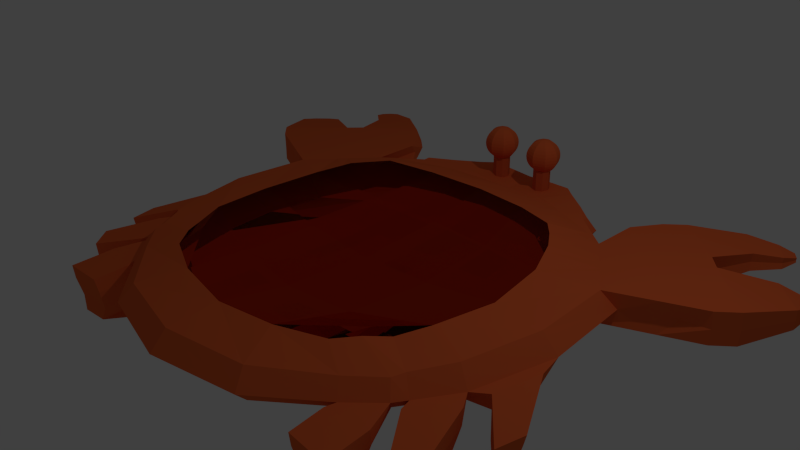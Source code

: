 # Source: krabbeRIG.blend  (saved by Blender 2.76.0; exported with 4.5.12 LTS)
import bpy
from mathutils import Matrix  # noqa: F401  (used for matrix-valued properties, if any)

bpy.ops.wm.read_factory_settings(use_empty=True)
scene = bpy.context.scene
scene.name = 'Scene'

# ---- collections
col_collection_1 = bpy.data.collections.new('Collection 1'); scene.collection.children.link(col_collection_1)

# ---- materials (node trees are filled in below, after node groups)
mat_material_003 = bpy.data.materials.new('Material.003')
mat_material_003.alpha_threshold = 0.0
mat_material_003.roughness = 0.5
mat_material_002 = bpy.data.materials.new('Material.002')
mat_material_002.alpha_threshold = 0.0
mat_material_002.roughness = 0.5
mat_material_011 = bpy.data.materials.new('Material.011')
mat_material_011.alpha_threshold = 0.0
mat_material_011.roughness = 0.5
mat_material_013 = bpy.data.materials.new('Material.013')
mat_material_013.alpha_threshold = 0.0
mat_material_013.roughness = 0.5
mat_material_012 = bpy.data.materials.new('Material.012')
mat_material_012.alpha_threshold = 0.0
mat_material_012.roughness = 0.5
mat_material_014 = bpy.data.materials.new('Material.014')
mat_material_014.alpha_threshold = 0.0
mat_material_014.roughness = 0.5
mat_material_004 = bpy.data.materials.new('Material.004')
mat_material_004.alpha_threshold = 0.0
mat_material_004.roughness = 0.5

# ---- material node trees
mat_material_003.use_nodes = True; mat_material_003.node_tree.nodes.clear()
_N = mat_material_003.node_tree.nodes; _L = mat_material_003.node_tree.links
n0 = _N.new('ShaderNodeOutputMaterial'); n0.name = 'Material Output'; n0.location = (300, 300)
n1 = _N.new('ShaderNodeBsdfDiffuse'); n1.name = 'Diffuse BSDF'; n1.location = (10, 300)
n1.inputs[0].default_value = (0.8, 0.134, 0.038, 1.0)
_L.new(n1.outputs[0], n0.inputs[0])
n0.is_active_output = True
mat_material_002.use_nodes = True; mat_material_002.node_tree.nodes.clear()
_N = mat_material_002.node_tree.nodes; _L = mat_material_002.node_tree.links
n0 = _N.new('ShaderNodeOutputMaterial'); n0.name = 'Material Output'; n0.location = (300, 300)
n1 = _N.new('ShaderNodeBsdfGlass'); n1.name = 'Glass BSDF'; n1.location = (10, 300)
n1.distribution = 'BECKMANN'
n1.inputs[0].default_value = (0.8, 0.1338, 0.03768, 1.0)
n1.inputs[2].default_value = 1.45
_L.new(n1.outputs[0], n0.inputs[0])
n0.is_active_output = True
mat_material_011.use_nodes = True; mat_material_011.node_tree.nodes.clear()
_N = mat_material_011.node_tree.nodes; _L = mat_material_011.node_tree.links
n0 = _N.new('ShaderNodeOutputMaterial'); n0.name = 'Material Output'; n0.location = (300, 300)
n1 = _N.new('ShaderNodeBsdfDiffuse'); n1.name = 'Diffuse BSDF'; n1.location = (10, 300)
n1.inputs[0].default_value = (0.1424, 0.0281, 0.009728, 1.0)
_L.new(n1.outputs[0], n0.inputs[0])
n0.is_active_output = True
mat_material_013.use_nodes = True; mat_material_013.node_tree.nodes.clear()
_N = mat_material_013.node_tree.nodes; _L = mat_material_013.node_tree.links
n0 = _N.new('ShaderNodeOutputMaterial'); n0.name = 'Material Output'; n0.location = (300, 300)
n1 = _N.new('ShaderNodeBsdfDiffuse'); n1.name = 'Diffuse BSDF'; n1.location = (10, 300)
_L.new(n1.outputs[0], n0.inputs[0])
n0.is_active_output = True
mat_material_012.use_nodes = True; mat_material_012.node_tree.nodes.clear()
_N = mat_material_012.node_tree.nodes; _L = mat_material_012.node_tree.links
n0 = _N.new('ShaderNodeOutputMaterial'); n0.name = 'Material Output'; n0.location = (300, 300)
n1 = _N.new('ShaderNodeBsdfDiffuse'); n1.name = 'Diffuse BSDF'; n1.location = (10, 300)
n1.inputs[0].default_value = (0.8, 0.134, 0.038, 1.0)
_L.new(n1.outputs[0], n0.inputs[0])
n0.is_active_output = True
mat_material_014.use_nodes = True; mat_material_014.node_tree.nodes.clear()
_N = mat_material_014.node_tree.nodes; _L = mat_material_014.node_tree.links
n0 = _N.new('ShaderNodeOutputMaterial'); n0.name = 'Material Output'; n0.location = (300, 300)
n1 = _N.new('ShaderNodeBsdfDiffuse'); n1.name = 'Diffuse BSDF'; n1.location = (10, 300)
n1.inputs[0].default_value = (0.0, 0.0, 0.0, 1.0)
_L.new(n1.outputs[0], n0.inputs[0])
n0.is_active_output = True
mat_material_004.use_nodes = True; mat_material_004.node_tree.nodes.clear()
_N = mat_material_004.node_tree.nodes; _L = mat_material_004.node_tree.links
n0 = _N.new('ShaderNodeOutputMaterial'); n0.name = 'Material Output'; n0.location = (300, 300)
n1 = _N.new('ShaderNodeBsdfDiffuse'); n1.name = 'Diffuse BSDF'; n1.location = (10, 300)
n1.inputs[0].default_value = (0.6795, 0.1144, 0.03434, 1.0)
_L.new(n1.outputs[0], n0.inputs[0])
n0.is_active_output = True

# ---- world
world_world = bpy.data.worlds.new('World'); scene.world = world_world
world_world.color = (0.05088, 0.05088, 0.05088)
world_world.use_sun_shadow = False
world_world.sun_shadow_jitter_overblur = 0.0
world_world.cycles.sampling_method = 'MANUAL'
world_world.cycles.sample_map_resolution = 256

# ---- cameras
cam_camera = bpy.data.cameras.new('Camera')
cam_camera.clip_end = 100.0
cam_camera.lens = 35.0
cam_camera.sensor_width = 32.0
cam_camera.sensor_height = 18.0
cam_camera.ortho_scale = 7.314
cam_camera.dof.focus_distance = 0.0

# ---- lights
light_lamp = bpy.data.lights.new('Lamp', 'POINT')
light_lamp.transmission_factor = 0.0
light_lamp.cutoff_distance = 30.0
light_lamp.energy = 100.0
light_lamp.shadow_buffer_clip_start = 1.001
light_lamp.shadow_soft_size = 0.1
light_lamp.shadow_maximum_resolution = 0.006
light_lamp.use_absolute_resolution = True
light_lamp.cycles.use_multiple_importance_sampling = False

# ---- meshes
me_cube_001 = bpy.data.meshes.new('Cube.001')
me_cube_001.from_pydata([(-1.693, -1.832, -0.366), (-1.689, -1.659, 0.3238), (-1.693, 1.566, -0.366), (-1.65, 1.475, 0.3732), (-2.283, -1.811, -0.1722), (-2.4, -1.928, 0.01076), (-2.283, -1.811, 0.1938), (-2.044, -0.9828, 0.3114), (-2.161, -0.1332, 0.2765), (-2.044, 0.7164, 0.3114), (-2.044, 1.992, 0.183), (-2.161, 2.034, -9.496e-09), (-2.044, 1.917, -0.183), (-2.044, 0.7164, -0.4416), (-2.161, -0.1332, -0.4668), (-2.044, -0.9828, -0.4416), (-0.8435, 1.917, 0.3114), (-0.7307, 2.113, -0.4061), (-0.8435, -2.183, 0.3114), (-0.8435, -2.183, -0.4416), (-1.019, -1.265, 0.1432), (-1.077, -0.1332, 0.07657), (-1.019, 0.9986, 0.1432), (-1.019, -1.265, -0.5631), (-0.9309, 0.3588, -0.5514), (-0.8808, 1.327, -0.5102), (-1.126, -2.748, 0.2208), (-1.22, -2.936, -3.131e-08), (-1.126, -2.748, -0.2208), (-0.9722, 2.49, 0.1607), (-0.9722, 2.551, -0.2172), (-2.608, -1.155, 0.2208), (-2.796, -1.249, -3.131e-08), (-2.608, -1.155, -0.2208), (-2.832, -0.1332, 0.2334), (-3.381, -1.193, -0.6218), (-2.832, -0.1332, -0.2334), (-2.76, 0.9986, 0.2208), (-2.948, 1.093, -3.131e-08), (-2.76, 0.9986, -0.2208), (-1.194, 2.765, 0.1607), (-1.267, 2.819, -0.02822), (-1.194, 2.765, -0.2172), (-1.502, 2.41, 0.183), (-1.619, 2.475, -9.496e-09), (-1.502, 2.379, -0.183), (-0.4858, 2.662, 0.134), (-0.4858, 2.662, -0.2086), (-0.4858, 2.875, 0.134), (-0.4858, 2.875, -0.1844), (-0.8625, 3.015, -0.2255), (-0.9354, 3.051, -0.03654), (-0.8625, 3.015, 0.1524), (-0.6403, 2.633, -0.2255), (-0.6403, 2.633, 0.1524), (-2.055, 2.667, 0.183), (-2.172, 2.857, -9.496e-09), (-2.055, 2.667, -0.183), (-3.373, 1.268, 0.2208), (-3.561, 1.42, -3.131e-08), (-3.373, 1.268, -0.2208), (-2.306, 3.049, 0.183), (-2.242, 3.094, -0.01266), (-2.306, 3.049, -0.183), (-3.886, 1.492, 0.2208), (-3.893, 1.5, -0.01266), (-3.886, 1.492, -0.2208), (-2.546, 3.26, 0.1835), (-2.482, 3.304, -0.01219), (-2.546, 3.26, -0.1825), (-4.126, 1.703, 0.2213), (-4.133, 1.71, -0.01219), (-4.126, 1.703, -0.2203), (-1.892, 1.084, 0.3566), (-1.892, 1.084, -0.4089), (-0.943, 1.396, 0.216), (-0.8158, 1.668, -0.4652), (-2.45, 1.429, 0.2044), (-2.45, 1.396, -0.2044), (-2.74, 1.873, 0.2044), (-2.74, 1.873, -0.2044), (-2.991, 2.098, 0.2044), (-2.991, 2.098, -0.2044), (-3.406, 2.447, 0.2049), (-3.382, 2.471, -0.01219), (-3.406, 2.447, -0.204), (-1.841, 1.208, 0.3719), (-1.841, 1.208, -0.3978), (-0.9174, 1.53, 0.2406), (-0.7939, 1.783, -0.4499), (-2.345, 1.574, 0.1989), (-2.345, 1.53, -0.1989), (-2.564, 2.078, 0.1989), (-2.564, 2.078, -0.1989), (-2.814, 2.303, 0.1989), (-2.814, 2.303, -0.1989), (-3.23, 2.652, 0.1994), (-3.195, 2.681, -0.01219), (-3.23, 2.652, -0.1984), (-3.164, 3.689, 0.1169), (-3.124, 3.716, -0.004584), (-3.164, 3.689, -0.1103), (-3.479, 3.226, 0.1267), (-3.458, 3.243, -0.004584), (-3.479, 3.226, -0.1202), (-3.566, 3.767, 0.0788), (-3.54, 3.785, 0.0001872), (-3.566, 3.767, -0.06825), (-3.77, 3.467, 0.08519), (-3.756, 3.479, 0.0001872), (-3.77, 3.467, -0.07464), (-4.456, 2.324, 0.1286), (-4.46, 2.328, -0.009595), (-4.456, 2.324, -0.1328), (-4.03, 2.764, 0.1189), (-4.015, 2.778, -0.009595), (-4.03, 2.764, -0.1231), (-4.503, 2.624, 0.05021), (-4.505, 2.626, -0.006973), (-4.503, 2.624, -0.05795), (-4.327, 2.806, 0.0462), (-4.321, 2.812, -0.006973), (-4.327, 2.806, -0.05395), (-3.771, 3.779, 0.03378), (-3.761, 3.786, 0.003495), (-3.771, 3.779, -0.02287), (-3.85, 3.664, 0.03625), (-3.844, 3.668, 0.003495), (-3.85, 3.664, -0.02534), (-3.331, -1.459, -0.6193), (-3.064, -0.6368, -0.5954), (-3.056, -0.1332, -3.131e-08), (-2.979, -1.086, -0.5911), (-2.979, -1.097, -0.00695), (-2.957, -1.066, -0.2277), (-3.127, -0.4718, -2.98e-08), (-3.069, -0.4718, -0.2334), (-3.435, -1.577, -0.1347), (-3.422, -1.559, -0.2651), (-3.522, -1.208, -0.1306), (-3.488, -1.208, -0.2684), (-1.98, -2.832, -0.2417), (-1.997, -2.863, -0.0471), (-3.08, -0.8355, -0.8165), (-3.028, -1.11, -0.8139), (-3.274, -1.176, -0.8326), (-3.243, -1.338, -0.8311), (-2.555, -2.888, -0.05478), (-2.552, -2.874, -0.2396), (-3.19, -1.141, -1.005), (-3.176, -1.215, -1.004), (-3.101, -0.986, -0.9977), (-3.078, -1.111, -0.9965), (-1.875, -1.393, -0.4051), (-1.875, -1.393, 0.2807), (-0.9343, -1.708, 0.2244), (-0.9343, -1.708, -0.5045), (-2.336, -1.651, 0.2025), (-2.49, -1.757, -2.078e-08), (-2.336, -1.651, -0.2025), (-2.922, -1.448, -0.01087), (-2.894, -1.432, -0.2634), (-2.519, -1.897, -0.01087), (-2.519, -1.873, -0.2489), (-3.151, -2.125, -0.05032), (-3.123, -2.115, -0.2817), (-2.896, -2.4, -0.05032), (-2.896, -2.384, -0.2723), (-2.888, -1.591, -0.5661), (-2.656, -1.863, -0.5572), (-3.08, -2.126, -0.5925), (-2.838, -2.412, -0.5825), (-2.852, -1.69, -0.769), (-2.682, -1.89, -0.7625), (-2.992, -2.082, -0.7883), (-2.815, -2.291, -0.781), (-2.841, -1.848, -1.029), (-2.766, -1.936, -1.026), (-2.903, -2.021, -1.038), (-2.824, -2.114, -1.035), (-1.269, 1.891, -0.3583), (-1.473, -1.923, 0.3077), (-1.473, 1.657, 0.3888), (-1.473, -1.923, -0.3856), (-1.778, -1.056, 0.2677), (-1.88, -0.1332, 0.2246), (-1.778, 0.7897, 0.2677), (-1.778, -1.056, -0.4731), (-1.617, 0.3588, -0.4598), (-1.53, 1.149, -0.4332), (-1.908, -2.151, 0.1928), (-2.019, -2.287, -1.516e-08), (-1.908, -2.151, -0.1928), (-1.806, 2.119, 0.1928), (-1.554, 2.239, -0.1932), (-1.494, 2.494, 0.1928), (-1.605, 2.583, -1.516e-08), (-1.494, 2.471, -0.1928), (-1.417, 1.47, -0.4007), (-1.646, 1.165, 0.3201), (-1.379, 1.579, -0.3898), (-1.601, 1.292, 0.3378), (-1.63, -1.475, -0.4309), (-1.63, -1.475, 0.3262), (-2.532, -2.294, -0.2029), (-2.534, -2.309, -0.01812), (-1.976, -2.418, -0.01044), (-1.959, -2.386, -0.205), (-2.024, -2.78, -0.5114), (-2.534, -2.816, -0.5106), (-2.516, -2.43, -0.4788), (-2.006, -2.394, -0.4796), (-2.102, -2.803, -0.7031), (-2.464, -2.844, -0.6954), (-2.448, -2.494, -0.6666), (-2.086, -2.454, -0.6743), (-1.889, -1.852, -0.9155), (-2.037, -1.869, -0.9123), (-2.03, -1.726, -0.9006), (-1.882, -1.709, -0.9037), (-0.3915, 3.173, 0.1388), (-0.3915, 3.209, 0.000412), (-0.3915, 3.173, -0.1796), (-0.6973, 3.145, -0.2207), (-0.6973, 3.145, 0.1572), (-0.7565, 3.18, -0.03172), (-0.1941, 3.155, 0.1372), (-0.1941, 3.191, -0.004751), (-0.1941, 3.155, -0.1855), (-0.3915, 3.191, 0.0696), (-0.3915, 3.191, -0.0896), (-0.1941, 3.173, -0.09512), (-0.1941, 3.173, 0.06624), (-0.09542, 3.182, -0.007333), (-0.3915, 3.2, 0.03501), (-0.2928, 3.2, -0.00217), (-0.3915, 3.2, -0.0446), (-0.09542, 3.164, -0.09788), (-0.2928, 3.182, -0.09236), (-0.1941, 3.182, -0.04994), (-0.09542, 3.164, 0.06456), (-0.2928, 3.182, 0.06792), (-0.1941, 3.182, 0.03074), (-0.2928, 3.191, 0.03288), (-0.09542, 3.173, 0.02861), (-0.2928, 3.191, -0.04727), (-0.09542, 3.173, -0.05261), (1.693, -1.832, -0.366), (1.689, -1.659, 0.3238), (1.693, 1.566, -0.366), (1.65, 1.475, 0.3732), (2.283, -1.811, -0.1722), (2.4, -1.928, 0.01076), (2.283, -1.811, 0.1938), (2.044, -0.9828, 0.3114), (2.161, -0.1332, 0.2765), (2.044, 0.7164, 0.3114), (2.044, 1.992, 0.183), (2.161, 2.034, -9.496e-09), (2.044, 1.917, -0.183), (2.044, 0.7164, -0.4416), (2.161, -0.1332, -0.4668), (2.044, -0.9828, -0.4416), (0.8435, 1.917, 0.3114), (0.0, 2.034, 0.2765), (0.0, 2.213, -0.4277), (0.7307, 2.113, -0.4061), (0.0, -2.3, 0.2765), (0.8435, -2.183, 0.3114), (0.8435, -2.183, -0.4416), (0.0, -2.3, -0.4668), (0.0, -1.359, 0.08717), (1.019, -1.265, 0.1432), (0.0, -0.1332, 0.009921), (1.077, -0.1332, 0.07657), (0.0, 1.093, 0.08717), (1.019, 0.9986, 0.1432), (1.019, -1.265, -0.5631), (0.0, -1.359, -0.6037), (0.9309, 0.3588, -0.5514), (0.0, 0.3588, -0.5927), (0.8808, 1.327, -0.5102), (0.0, 1.408, -0.5449), (0.0, -2.971, 0.2334), (0.0, -3.195, -3.131e-08), (0.0, -2.971, -0.2334), (1.126, -2.748, 0.2208), (1.22, -2.936, -3.131e-08), (1.126, -2.748, -0.2208), (0.9722, 2.49, 0.1607), (0.9722, 2.551, -0.2172), (0.0, 2.546, 0.1715), (0.0, 2.839, -0.1962), (2.608, -1.155, 0.2208), (2.796, -1.249, -3.131e-08), (2.608, -1.155, -0.2208), (2.832, -0.1332, 0.2334), (3.381, -1.193, -0.6218), (2.832, -0.1332, -0.2334), (2.76, 0.9986, 0.2208), (2.948, 1.093, -3.131e-08), (2.76, 0.9986, -0.2208), (1.194, 2.765, 0.1607), (1.267, 2.819, -0.02822), (1.194, 2.765, -0.2172), (0.0, 2.839, 0.1037), (0.0, 2.625, -0.2742), (0.0, 2.625, 0.1037), (1.502, 2.41, 0.183), (1.619, 2.475, -9.496e-09), (1.502, 2.379, -0.183), (0.4858, 2.662, 0.134), (0.4858, 2.662, -0.2086), (0.4858, 2.875, 0.134), (0.4858, 2.875, -0.1844), (0.8625, 3.015, -0.2255), (0.9354, 3.051, -0.03654), (0.8625, 3.015, 0.1524), (0.6403, 2.633, -0.2255), (0.6403, 2.633, 0.1524), (2.055, 2.667, 0.183), (2.172, 2.857, -9.496e-09), (2.055, 2.667, -0.183), (3.373, 1.268, 0.2208), (3.561, 1.42, -3.131e-08), (3.373, 1.268, -0.2208), (2.306, 3.049, 0.183), (2.242, 3.094, -0.01266), (2.306, 3.049, -0.183), (3.886, 1.492, 0.2208), (3.893, 1.5, -0.01266), (3.886, 1.492, -0.2208), (2.546, 3.26, 0.1835), (2.482, 3.304, -0.01219), (2.546, 3.26, -0.1825), (4.126, 1.703, 0.2213), (4.133, 1.71, -0.01219), (4.126, 1.703, -0.2203), (1.892, 1.084, 0.3566), (1.892, 1.084, -0.4089), (0.0, 1.5, 0.1691), (0.943, 1.396, 0.216), (0.8158, 1.668, -0.4652), (0.0, 1.757, -0.4942), (2.45, 1.429, 0.2044), (2.45, 1.396, -0.2044), (2.74, 1.873, 0.2044), (2.74, 1.873, -0.2044), (2.991, 2.098, 0.2044), (2.991, 2.098, -0.2044), (3.406, 2.447, 0.2049), (3.382, 2.471, -0.01219), (3.406, 2.447, -0.204), (1.841, 1.208, 0.3719), (1.841, 1.208, -0.3978), (0.0, 1.638, 0.1968), (0.9174, 1.53, 0.2406), (0.7939, 1.783, -0.4499), (0.0, 1.874, -0.477), (2.345, 1.574, 0.1989), (2.345, 1.53, -0.1989), (2.564, 2.078, 0.1989), (2.564, 2.078, -0.1989), (2.814, 2.303, 0.1989), (2.814, 2.303, -0.1989), (3.23, 2.652, 0.1994), (3.195, 2.681, -0.01219), (3.23, 2.652, -0.1984), (3.164, 3.689, 0.1169), (3.124, 3.716, -0.004584), (3.164, 3.689, -0.1103), (3.479, 3.226, 0.1267), (3.458, 3.243, -0.004584), (3.479, 3.226, -0.1202), (3.566, 3.767, 0.0788), (3.54, 3.785, 0.0001872), (3.566, 3.767, -0.06825), (3.77, 3.467, 0.08519), (3.756, 3.479, 0.0001872), (3.77, 3.467, -0.07464), (4.456, 2.324, 0.1286), (4.46, 2.328, -0.009595), (4.456, 2.324, -0.1328), (4.03, 2.764, 0.1189), (4.015, 2.778, -0.009595), (4.03, 2.764, -0.1231), (4.503, 2.624, 0.05021), (4.505, 2.626, -0.006973), (4.503, 2.624, -0.05795), (4.327, 2.806, 0.0462), (4.321, 2.812, -0.006973), (4.327, 2.806, -0.05395), (3.771, 3.779, 0.03378), (3.761, 3.786, 0.003495), (3.771, 3.779, -0.02287), (3.85, 3.664, 0.03625), (3.844, 3.668, 0.003495), (3.85, 3.664, -0.02534), (3.331, -1.459, -0.6193), (3.064, -0.6368, -0.5954), (3.056, -0.1332, -3.131e-08), (2.979, -1.086, -0.5911), (2.979, -1.097, -0.00695), (2.957, -1.066, -0.2277), (3.127, -0.4718, -2.98e-08), (3.069, -0.4718, -0.2334), (3.435, -1.577, -0.1347), (3.422, -1.559, -0.2651), (3.522, -1.208, -0.1306), (3.488, -1.208, -0.2684), (1.98, -2.832, -0.2417), (1.997, -2.863, -0.0471), (3.08, -0.8355, -0.8165), (3.028, -1.11, -0.8139), (3.274, -1.176, -0.8326), (3.243, -1.338, -0.8311), (2.555, -2.888, -0.05478), (2.552, -2.874, -0.2396), (3.19, -1.141, -1.005), (3.176, -1.215, -1.004), (3.101, -0.986, -0.9977), (3.078, -1.111, -0.9965), (1.875, -1.393, -0.4051), (1.875, -1.393, 0.2807), (0.0, -1.813, 0.1786), (0.9343, -1.708, 0.2244), (0.9343, -1.708, -0.5045), (0.0, -1.813, -0.5376), (2.336, -1.651, 0.2025), (2.49, -1.757, -2.078e-08), (2.336, -1.651, -0.2025), (2.922, -1.448, -0.01087), (2.894, -1.432, -0.2634), (2.519, -1.897, -0.01087), (2.519, -1.873, -0.2489), (3.151, -2.125, -0.05032), (3.123, -2.115, -0.2817), (2.896, -2.4, -0.05032), (2.896, -2.384, -0.2723), (2.888, -1.591, -0.5661), (2.656, -1.863, -0.5572), (3.08, -2.126, -0.5925), (2.838, -2.412, -0.5825), (2.852, -1.69, -0.769), (2.682, -1.89, -0.7625), (2.992, -2.082, -0.7883), (2.815, -2.291, -0.781), (2.841, -1.848, -1.029), (2.766, -1.936, -1.026), (2.903, -2.021, -1.038), (2.824, -2.114, -1.035), (1.269, 1.891, -0.3583), (1.473, -1.923, 0.3077), (1.473, 1.657, 0.3888), (1.473, -1.923, -0.3856), (1.778, -1.056, 0.2677), (1.88, -0.1332, 0.2246), (1.778, 0.7897, 0.2677), (1.778, -1.056, -0.4731), (1.617, 0.3588, -0.4598), (1.53, 1.149, -0.4332), (1.908, -2.151, 0.1928), (2.019, -2.287, -1.516e-08), (1.908, -2.151, -0.1928), (1.806, 2.119, 0.1928), (1.554, 2.239, -0.1932), (1.494, 2.494, 0.1928), (1.605, 2.583, -1.516e-08), (1.494, 2.471, -0.1928), (1.417, 1.47, -0.4007), (1.646, 1.165, 0.3201), (1.379, 1.579, -0.3898), (1.601, 1.292, 0.3378), (1.63, -1.475, -0.4309), (1.63, -1.475, 0.3262), (2.532, -2.294, -0.2029), (2.534, -2.309, -0.01812), (1.976, -2.418, -0.01044), (1.959, -2.386, -0.205), (2.024, -2.78, -0.5114), (2.534, -2.816, -0.5106), (2.516, -2.43, -0.4788), (2.006, -2.394, -0.4796), (2.102, -2.803, -0.7031), (2.464, -2.844, -0.6954), (2.448, -2.494, -0.6666), (2.086, -2.454, -0.6743), (2.129, -2.794, -1.021), (2.277, -2.81, -1.018), (2.27, -2.668, -1.007), (2.122, -2.651, -1.01), (0.3915, 3.173, 0.1388), (0.0, 3.137, 0.1357), (0.3915, 3.209, 0.000412), (0.0, 3.173, -0.009914), (0.0, 3.137, -0.1914), (0.3915, 3.173, -0.1796), (0.6973, 3.145, -0.2207), (0.6973, 3.145, 0.1572), (0.7565, 3.18, -0.03172), (0.1941, 3.155, 0.1372), (0.1941, 3.191, -0.004751), (0.1941, 3.155, -0.1855), (0.0, 3.155, -0.1006), (0.0, 3.155, 0.06287), (0.3915, 3.191, 0.0696), (0.3915, 3.191, -0.0896), (0.1941, 3.173, -0.09512), (0.1941, 3.173, 0.06624), (0.09542, 3.182, -0.007333), (0.0, 3.164, 0.02648), (0.3915, 3.2, 0.03501), (0.2928, 3.2, -0.00217), (0.0, 3.164, -0.05528), (0.3915, 3.2, -0.0446), (0.09542, 3.164, -0.09788), (0.2928, 3.182, -0.09236), (0.1941, 3.182, -0.04994), (0.09542, 3.164, 0.06456), (0.2928, 3.182, 0.06792), (0.1941, 3.182, 0.03074), (0.2928, 3.191, 0.03288), (0.09542, 3.173, 0.02861), (0.2928, 3.191, -0.04727), (0.09542, 3.173, -0.05261)], [], [(91, 12, 2, 87), (192, 4, 0, 183), (201, 182, 3, 86), (203, 184, 7, 154), (184, 185, 8, 7), (185, 186, 9, 8), (424, 271, 20, 155), (271, 273, 21, 20), (273, 275, 22, 21), (355, 264, 16, 88), (202, 187, 23, 156), (156, 23, 278, 427), (187, 188, 24, 23), (23, 24, 280, 278), (188, 189, 25, 24), (24, 25, 282, 280), (200, 180, 17, 89), (89, 17, 265, 358), (285, 28, 19, 270), (267, 18, 26, 283), (283, 26, 27, 284), (284, 27, 28, 285), (181, 1, 6, 190), (190, 6, 5, 191), (192, 191, 206, 207), (194, 30, 17, 180), (182, 16, 29, 193), (16, 264, 291, 29), (159, 33, 15, 153), (33, 36, 14, 15), (36, 39, 13, 14), (154, 7, 31, 157), (157, 31, 32, 158), (7, 8, 34, 31), (8, 9, 37, 34), (86, 3, 10, 90), (10, 11, 56, 55), (39, 38, 59, 60), (48, 46, 307, 305), (47, 49, 292, 306), (49, 50, 223, 222), (53, 50, 49, 47), (195, 40, 41, 196), (196, 41, 42, 197), (194, 12, 45, 197), (12, 11, 44, 45), (11, 10, 43, 44), (10, 193, 29, 43), (40, 195, 43, 29), (52, 54, 46, 48), (292, 49, 222, 228, 495), (51, 52, 224, 225), (40, 29, 54, 52), (42, 41, 51, 50), (30, 42, 50, 53), (41, 40, 52, 51), (56, 57, 63, 62), (60, 59, 65, 66), (78, 39, 60, 80), (90, 10, 55, 92), (38, 37, 58, 59), (11, 12, 57, 56), (94, 61, 67, 96), (82, 66, 72, 85), (80, 60, 66, 82), (92, 55, 61, 94), (59, 58, 64, 65), (55, 56, 62, 61), (68, 69, 101, 100), (97, 96, 102, 103), (65, 64, 70, 71), (61, 62, 68, 67), (66, 65, 71, 72), (62, 63, 69, 68), (72, 71, 112, 113), (84, 85, 116, 115), (58, 79, 81, 64), (93, 80, 82, 95), (95, 82, 85, 98), (64, 81, 83, 70), (37, 77, 79, 58), (91, 78, 80, 93), (9, 73, 77, 37), (25, 76, 343, 282), (189, 198, 76, 25), (275, 340, 75, 22), (186, 199, 73, 9), (39, 78, 74, 13), (12, 91, 93, 57), (63, 95, 98, 69), (57, 93, 95, 63), (84, 97, 98, 85), (83, 96, 97, 84), (79, 92, 94, 81), (81, 94, 96, 83), (77, 90, 92, 79), (73, 86, 90, 77), (76, 89, 358, 343), (198, 200, 89, 76), (340, 355, 88, 75), (199, 201, 86, 73), (78, 91, 87, 74), (103, 102, 108, 109), (100, 101, 107, 106), (98, 97, 103, 104), (67, 68, 100, 99), (69, 98, 104, 101), (96, 67, 99, 102), (110, 109, 127, 128), (105, 106, 124, 123), (101, 104, 110, 107), (102, 99, 105, 108), (99, 100, 106, 105), (104, 103, 109, 110), (116, 113, 119, 122), (114, 115, 121, 120), (83, 84, 115, 114), (85, 72, 113, 116), (70, 83, 114, 111), (71, 70, 111, 112), (118, 121, 122, 119), (117, 120, 121, 118), (111, 114, 120, 117), (112, 111, 117, 118), (115, 116, 122, 121), (113, 112, 118, 119), (126, 123, 124, 127), (127, 124, 125, 128), (106, 107, 125, 124), (109, 108, 126, 127), (107, 110, 128, 125), (108, 105, 123, 126), (136, 134, 132, 130), (138, 140, 35, 129), (135, 136, 140, 139), (134, 138, 129, 132), (138, 137, 139, 140), (133, 135, 139, 137), (134, 133, 137, 138), (31, 34, 131, 32), (140, 136, 130, 35), (34, 37, 38, 131), (131, 38, 39, 36), (131, 36, 136, 135), (33, 32, 133, 134), (131, 135, 133, 32), (36, 33, 134, 136), (130, 132, 144, 143), (148, 204, 210, 209), (207, 141, 208, 211), (204, 207, 211, 210), (142, 147, 148, 141), (205, 204, 148, 147), (146, 145, 149, 150), (141, 148, 209, 208), (207, 206, 142, 141), (206, 205, 147, 142), (5, 158, 159, 4), (6, 157, 158, 5), (1, 154, 157, 6), (4, 159, 153, 0), (19, 156, 427, 270), (183, 202, 156, 19), (267, 424, 155, 18), (181, 203, 154, 1), (159, 158, 162, 163), (32, 33, 161, 160), (162, 160, 164, 166), (158, 32, 160, 162), (159, 163, 161, 33), (160, 161, 165, 164), (163, 167, 171, 169), (163, 162, 166, 167), (165, 167, 166, 164), (167, 165, 170, 171), (161, 163, 169, 168), (165, 161, 168, 170), (169, 171, 175, 173), (171, 170, 174, 175), (170, 168, 172, 174), (168, 169, 173, 172), (174, 172, 176, 178), (172, 173, 177, 176), (173, 175, 179, 177), (175, 174, 178, 179), (150, 149, 151, 152), (177, 179, 178, 176), (18, 155, 203, 181), (0, 153, 202, 183), (75, 88, 201, 199), (74, 87, 200, 198), (22, 75, 199, 186), (13, 74, 198, 189), (30, 194, 197, 42), (44, 196, 197, 45), (43, 195, 196, 44), (3, 182, 193, 10), (12, 194, 180, 2), (27, 191, 192, 28), (26, 190, 191, 27), (18, 181, 190, 26), (87, 2, 180, 200), (14, 13, 189, 188), (15, 14, 188, 187), (153, 15, 187, 202), (21, 22, 186, 185), (20, 21, 185, 184), (155, 20, 184, 203), (88, 16, 182, 201), (28, 192, 183, 19), (5, 4, 204, 205), (129, 35, 145, 146), (191, 5, 205, 206), (192, 207, 204, 4), (35, 130, 143, 145), (132, 129, 146, 144), (144, 146, 150, 152), (143, 144, 152, 151), (145, 143, 151, 149), (211, 208, 212, 215), (209, 210, 214, 213), (208, 209, 213, 212), (210, 211, 215, 214), (215, 212, 216, 219), (214, 215, 219, 218), (213, 214, 218, 217), (212, 213, 217, 216), (219, 216, 217, 218), (291, 307, 46, 54, 29), (232, 226, 492, 504, 240), (246, 233, 494, 513), (223, 225, 221, 236, 230, 222), (225, 224, 220, 229, 234, 221), (50, 51, 225, 223), (52, 48, 220, 224), (48, 305, 492, 226, 220), (17, 30, 53, 47, 306, 265), (228, 231, 237, 503, 495), (222, 230, 238, 231, 228), (245, 235, 227, 239), (244, 240, 504, 510), (243, 241, 232, 242), (229, 220, 226, 232, 241), (235, 243, 242, 227), (221, 234, 243, 235), (234, 229, 241, 243), (233, 244, 510, 494), (227, 242, 244, 233), (242, 232, 240, 244), (238, 245, 239, 231), (230, 236, 245, 238), (236, 221, 235, 245), (237, 246, 513, 503), (231, 239, 246, 237), (239, 227, 233, 246), (360, 354, 249, 259), (463, 454, 247, 251), (472, 353, 250, 453), (474, 423, 254, 455), (455, 254, 255, 456), (456, 255, 256, 457), (424, 425, 272, 271), (271, 272, 274, 273), (273, 274, 276, 275), (355, 356, 263, 264), (473, 426, 277, 458), (426, 427, 278, 277), (458, 277, 279, 459), (277, 278, 280, 279), (459, 279, 281, 460), (279, 280, 282, 281), (471, 357, 266, 451), (357, 358, 265, 266), (285, 270, 269, 288), (267, 283, 286, 268), (283, 284, 287, 286), (284, 285, 288, 287), (452, 461, 253, 248), (461, 462, 252, 253), (463, 478, 477, 462), (465, 451, 266, 290), (453, 464, 289, 263), (263, 289, 291, 264), (430, 422, 262, 295), (295, 262, 261, 298), (298, 261, 260, 301), (423, 428, 293, 254), (428, 429, 294, 293), (254, 293, 296, 255), (255, 296, 299, 256), (353, 359, 257, 250), (257, 320, 321, 258), (301, 325, 324, 300), (313, 305, 307, 311), (312, 306, 292, 314), (314, 496, 497, 315), (318, 312, 314, 315), (466, 467, 303, 302), (467, 468, 304, 303), (465, 468, 310, 259), (259, 310, 309, 258), (258, 309, 308, 257), (257, 308, 289, 464), (302, 289, 308, 466), (317, 313, 311, 319), (292, 495, 502, 496, 314), (316, 499, 498, 317), (302, 317, 319, 289), (304, 315, 316, 303), (290, 318, 315, 304), (303, 316, 317, 302), (321, 327, 328, 322), (325, 331, 330, 324), (345, 347, 325, 301), (359, 361, 320, 257), (300, 324, 323, 299), (258, 321, 322, 259), (363, 365, 332, 326), (349, 352, 337, 331), (347, 349, 331, 325), (361, 363, 326, 320), (324, 330, 329, 323), (320, 326, 327, 321), (333, 369, 370, 334), (366, 372, 371, 365), (330, 336, 335, 329), (326, 332, 333, 327), (331, 337, 336, 330), (327, 333, 334, 328), (337, 382, 381, 336), (351, 384, 385, 352), (323, 329, 348, 346), (362, 364, 349, 347), (364, 367, 352, 349), (329, 335, 350, 348), (299, 323, 346, 344), (360, 362, 347, 345), (256, 299, 344, 338), (281, 282, 343, 342), (460, 281, 342, 469), (275, 276, 341, 340), (457, 256, 338, 470), (301, 260, 339, 345), (259, 322, 362, 360), (328, 334, 367, 364), (322, 328, 364, 362), (351, 352, 367, 366), (350, 351, 366, 365), (346, 348, 363, 361), (348, 350, 365, 363), (344, 346, 361, 359), (338, 344, 359, 353), (342, 343, 358, 357), (469, 342, 357, 471), (340, 341, 356, 355), (470, 338, 353, 472), (345, 339, 354, 360), (372, 378, 377, 371), (369, 375, 376, 370), (367, 373, 372, 366), (332, 368, 369, 333), (334, 370, 373, 367), (365, 371, 368, 332), (379, 397, 396, 378), (374, 392, 393, 375), (370, 376, 379, 373), (371, 377, 374, 368), (368, 374, 375, 369), (373, 379, 378, 372), (385, 391, 388, 382), (383, 389, 390, 384), (350, 383, 384, 351), (352, 385, 382, 337), (335, 380, 383, 350), (336, 381, 380, 335), (387, 388, 391, 390), (386, 387, 390, 389), (380, 386, 389, 383), (381, 387, 386, 380), (384, 390, 391, 385), (382, 388, 387, 381), (395, 396, 393, 392), (396, 397, 394, 393), (375, 393, 394, 376), (378, 396, 395, 377), (376, 394, 397, 379), (377, 395, 392, 374), (405, 399, 401, 403), (407, 398, 297, 409), (404, 408, 409, 405), (403, 401, 398, 407), (407, 409, 408, 406), (402, 406, 408, 404), (403, 407, 406, 402), (293, 294, 400, 296), (409, 297, 399, 405), (296, 400, 300, 299), (400, 298, 301, 300), (400, 404, 405, 298), (295, 403, 402, 294), (400, 294, 402, 404), (298, 405, 403, 295), (399, 412, 413, 401), (417, 480, 481, 475), (478, 482, 479, 410), (475, 481, 482, 478), (411, 410, 417, 416), (476, 416, 417, 475), (415, 419, 418, 414), (410, 479, 480, 417), (478, 410, 411, 477), (477, 411, 416, 476), (252, 251, 430, 429), (253, 252, 429, 428), (248, 253, 428, 423), (251, 247, 422, 430), (269, 270, 427, 426), (454, 269, 426, 473), (267, 268, 425, 424), (452, 248, 423, 474), (430, 434, 433, 429), (294, 431, 432, 295), (433, 437, 435, 431), (429, 433, 431, 294), (430, 295, 432, 434), (431, 435, 436, 432), (434, 440, 442, 438), (434, 438, 437, 433), (436, 435, 437, 438), (438, 442, 441, 436), (432, 439, 440, 434), (436, 441, 439, 432), (440, 444, 446, 442), (442, 446, 445, 441), (441, 445, 443, 439), (439, 443, 444, 440), (445, 449, 447, 443), (443, 447, 448, 444), (444, 448, 450, 446), (446, 450, 449, 445), (419, 421, 420, 418), (448, 447, 449, 450), (268, 452, 474, 425), (247, 454, 473, 422), (341, 470, 472, 356), (339, 469, 471, 354), (276, 457, 470, 341), (260, 460, 469, 339), (290, 304, 468, 465), (309, 310, 468, 467), (308, 309, 467, 466), (250, 257, 464, 453), (259, 249, 451, 465), (287, 288, 463, 462), (286, 287, 462, 461), (268, 286, 461, 452), (354, 471, 451, 249), (261, 459, 460, 260), (262, 458, 459, 261), (422, 473, 458, 262), (274, 456, 457, 276), (272, 455, 456, 274), (425, 474, 455, 272), (356, 472, 453, 263), (288, 269, 454, 463), (252, 476, 475, 251), (398, 415, 414, 297), (462, 477, 476, 252), (463, 251, 475, 478), (297, 414, 412, 399), (401, 413, 415, 398), (413, 421, 419, 415), (412, 420, 421, 413), (414, 418, 420, 412), (482, 486, 483, 479), (480, 484, 485, 481), (479, 483, 484, 480), (481, 485, 486, 482), (486, 490, 487, 483), (485, 489, 490, 486), (484, 488, 489, 485), (483, 487, 488, 484), (490, 489, 488, 487), (291, 289, 319, 311, 307), (508, 518, 504, 492, 500), (524, 513, 494, 509), (497, 496, 506, 514, 493, 499), (499, 493, 511, 505, 491, 498), (315, 497, 499, 316), (317, 498, 491, 313), (313, 491, 500, 492, 305), (266, 265, 306, 312, 318, 290), (502, 495, 503, 515, 507), (496, 502, 507, 516, 506), (523, 517, 501, 512), (522, 510, 504, 518), (521, 520, 508, 519), (505, 519, 508, 500, 491), (512, 501, 520, 521), (493, 512, 521, 511), (511, 521, 519, 505), (509, 494, 510, 522), (501, 509, 522, 520), (520, 522, 518, 508), (516, 507, 517, 523), (506, 516, 523, 514), (514, 523, 512, 493), (515, 503, 513, 524), (507, 515, 524, 517), (517, 524, 509, 501)])
me_cube_001.polygons.foreach_set('material_index', [0, 0, 1, 1, 1, 1, 1, 1, 1, 1, 1, 1, 1, 1, 1, 1, 1, 1, 0, 0, 0, 0, 0, 0, 0, 0, 0, 0, 0, 0, 0, 0, 0, 0, 0, 0, 0, 0, 0, 0, 0, 0, 0, 0, 0, 0, 0, 0, 0, 0, 0, 0, 0, 0, 0, 0, 0, 0, 0, 0, 0, 0, 0, 0, 0, 0, 0, 0, 0, 0, 0, 0, 0, 0, 0, 0, 0, 0, 0, 0, 0, 0, 0, 1, 1, 1, 1, 0, 0, 0, 0, 0, 0, 0, 0, 0, 0, 1, 1, 1, 1, 0, 0, 0, 0, 0, 0, 0, 0, 0, 0, 0, 0, 0, 0, 0, 0, 0, 0, 0, 0, 0, 0, 0, 0, 0, 0, 0, 0, 0, 0, 0, 0, 0, 0, 0, 0, 0, 0, 0, 0, 0, 0, 0, 0, 0, 0, 0, 0, 0, 0, 0, 0, 0, 0, 0, 0, 0, 0, 0, 0, 1, 1, 1, 1, 0, 0, 0, 0, 0, 0, 0, 0, 0, 0, 0, 0, 0, 0, 0, 0, 0, 0, 0, 0, 0, 0, 1, 1, 1, 1, 1, 1, 0, 0, 0, 0, 0, 0, 0, 0, 1, 1, 1, 1, 1, 1, 1, 1, 0, 0, 0, 0, 0, 0, 0, 0, 0, 0, 0, 0, 0, 0, 0, 0, 0, 0, 0, 0, 0, 0, 0, 0, 0, 0, 0, 0, 0, 0, 2, 0, 0, 0, 0, 0, 0, 0, 0, 0, 0, 0, 0, 2, 2, 0, 0, 0, 1, 1, 1, 1, 1, 1, 1, 1, 1, 1, 1, 1, 1, 1, 1, 1, 0, 0, 0, 0, 0, 0, 0, 0, 0, 0, 0, 0, 0, 0, 0, 0, 0, 0, 0, 0, 0, 0, 0, 0, 0, 0, 0, 0, 0, 0, 0, 0, 0, 0, 0, 0, 0, 0, 0, 0, 0, 0, 0, 0, 0, 0, 0, 0, 0, 0, 0, 0, 0, 0, 0, 0, 0, 0, 0, 0, 0, 0, 0, 0, 0, 1, 1, 1, 1, 0, 0, 0, 0, 0, 0, 0, 0, 0, 0, 1, 1, 1, 1, 0, 0, 0, 0, 0, 0, 0, 0, 0, 0, 0, 0, 0, 0, 0, 0, 0, 0, 0, 0, 0, 0, 0, 0, 0, 0, 0, 0, 0, 0, 0, 0, 0, 0, 0, 0, 0, 0, 0, 0, 0, 0, 0, 0, 0, 0, 0, 0, 0, 0, 0, 0, 0, 0, 0, 0, 0, 0, 0, 0, 1, 1, 1, 1, 0, 0, 0, 0, 0, 0, 0, 0, 0, 0, 0, 0, 0, 0, 0, 0, 0, 0, 0, 0, 0, 0, 1, 1, 1, 1, 1, 1, 0, 0, 0, 0, 0, 0, 0, 0, 1, 1, 1, 1, 1, 1, 1, 1, 0, 0, 0, 0, 0, 0, 0, 0, 0, 0, 0, 0, 0, 0, 0, 0, 0, 0, 0, 0, 0, 0, 0, 0, 0, 0, 0, 0, 0, 0, 2, 0, 0, 0, 0, 0, 0, 0, 0, 0, 0, 0, 0, 2, 2, 0])
me_cube_001.materials.append(mat_material_003)
me_cube_001.materials.append(mat_material_002)
me_cube_001.materials.append(mat_material_011)
me_cube_001.use_remesh_preserve_volume = False
me_cube_001.use_remesh_preserve_attributes = False
me_cube_001.use_mirror_vertex_groups = False
me_cube_001.update()
me_sphere_004 = bpy.data.meshes.new('Sphere.004')
me_sphere_004.from_pydata([(-0.3827, 0.0, 0.9239), (-0.7071, 0.0, 0.7071), (-0.8315, 0.0, 0.5556), (-0.9239, 0.0, 0.3827), (-0.9808, 0.0, 0.1951), (-1.0, 0.0, 7.55e-08), (-0.9808, 0.0, -0.1951), (-0.9239, 0.0, -0.3827), (-0.8315, 0.0, -0.5556), (-0.7071, 0.0, -0.7071), (-0.5556, 0.0, -0.8315), (-0.3827, 0.0, -0.9239), (-0.1379, 0.1379, 0.9808), (-0.2706, 0.2706, 0.9239), (-0.3928, 0.3928, 0.8315), (-0.5, 0.5, 0.7071), (-0.5879, 0.5879, 0.5556), (-0.6533, 0.6533, 0.3827), (-0.6935, 0.6935, 0.1951), (-0.7071, 0.7071, 7.55e-08), (-0.6935, 0.6935, -0.1951), (-0.6533, 0.6533, -0.3827), (-0.5879, 0.5879, -0.5556), (-0.5, 0.5, -0.7071), (-0.3928, 0.3928, -0.8315), (-0.2706, 0.2706, -0.9239), (-0.1379, 0.1379, -0.9808), (3.19e-07, 0.1951, 0.9808), (3.19e-07, 0.3827, 0.9239), (3.041e-07, 0.5556, 0.8315), (3.041e-07, 0.7071, 0.7071), (3.339e-07, 0.8315, 0.5556), (3.339e-07, 0.9239, 0.3827), (3.339e-07, 0.9808, 0.1951), (3.637e-07, 1.0, 7.55e-08), (3.637e-07, 0.9808, -0.1951), (3.637e-07, 0.9239, -0.3827), (3.339e-07, 0.8315, -0.5556), (3.041e-07, 0.7071, -0.7071), (3.339e-07, 0.5556, -0.8315), (3.339e-07, 0.3827, -0.9239), (3.115e-07, 0.1951, -0.9808), (3.258e-07, 0.0, -1.0), (0.138, 0.1379, 0.9808), (0.2706, 0.2706, 0.9239), (0.3928, 0.3928, 0.8315), (0.5, 0.5, 0.7071), (0.5879, 0.5879, 0.5556), (0.6533, 0.6533, 0.3827), (0.6935, 0.6935, 0.1951), (0.7071, 0.7071, 7.55e-08), (0.6935, 0.6935, -0.1951), (0.6533, 0.6533, -0.3827), (0.5879, 0.5879, -0.5556), (0.5, 0.5, -0.7071), (0.3928, 0.3928, -0.8315), (0.2706, 0.2706, -0.9239), (0.138, 0.1379, -0.9808), (0.1951, 6.887e-09, 0.9808), (0.3827, -8.014e-09, 0.9239), (0.5556, 5.159e-08, 0.8315), (0.7071, -3.782e-08, 0.7071), (0.8315, -8.014e-09, 0.5556), (0.9239, -3.782e-08, 0.3827), (0.9808, -3.782e-08, 0.1951), (1.0, -8.014e-09, 7.55e-08), (0.9808, -3.782e-08, -0.1951), (0.9239, -3.782e-08, -0.3827), (0.8315, -8.014e-09, -0.5556), (0.7071, -3.782e-08, -0.7071), (0.5556, 2.179e-08, -0.8315), (0.3827, 6.887e-09, -0.9239), (0.1951, 6.887e-09, -0.9808), (0.138, -0.1379, 0.9808), (0.2706, -0.2706, 0.9239), (0.3928, -0.3928, 0.8315), (0.5, -0.5, 0.7071), (0.5879, -0.5879, 0.5556), (0.6533, -0.6533, 0.3827), (0.6935, -0.6935, 0.1951), (0.7071, -0.7071, 7.55e-08), (0.6935, -0.6935, -0.1951), (0.6533, -0.6533, -0.3827), (0.5879, -0.5879, -0.5556), (0.5, -0.5, -0.7071), (0.3928, -0.3928, -0.8315), (0.2706, -0.2706, -0.9239), (0.138, -0.1379, -0.9808), (3.19e-07, -0.1951, 0.9808), (3.19e-07, -0.3827, 0.9239), (3.637e-07, -0.5556, 0.8315), (3.637e-07, -0.7071, 0.7071), (3.339e-07, -0.8315, 0.5556), (3.339e-07, -0.9239, 0.3827), (3.637e-07, -0.9808, 0.1951), (3.339e-07, -1.0, 7.55e-08), (3.637e-07, -0.9808, -0.1951), (3.339e-07, -0.9239, -0.3827), (3.339e-07, -0.8315, -0.5556), (3.637e-07, -0.7071, -0.7071), (3.637e-07, -0.5556, -0.8315), (3.339e-07, -0.3827, -0.9239), (3.19e-07, -0.1951, -0.9808), (9.544e-08, -2.304e-07, 1.0), (-0.1379, -0.1379, 0.9808), (-0.2706, -0.2706, 0.9239), (-0.3928, -0.3928, 0.8315), (-0.5, -0.5, 0.7071), (-0.5879, -0.5879, 0.5556), (-0.6533, -0.6533, 0.3827), (-0.6935, -0.6935, 0.1951), (-0.7071, -0.7071, 7.55e-08), (-0.6935, -0.6935, -0.1951), (-0.6533, -0.6533, -0.3827), (-0.5879, -0.5879, -0.5556), (-0.5, -0.5, -0.7071), (-0.3928, -0.3928, -0.8315), (-0.2706, -0.2706, -0.9239), (-0.1379, -0.1379, -0.9808), (-0.1951, 6.887e-09, 0.9808), (-0.5556, -3.782e-08, 0.8315), (-0.1951, 6.887e-09, -0.9808), (0.6734, -0.6734, 0.2889), (0.7003, -0.7003, 0.09755), (3.488e-07, -0.9523, 0.2889), (3.488e-07, -0.9904, 0.09755), (0.3266, -0.7886, 0.3827), (0.3468, -0.8372, 0.1951), (0.3536, -0.8536, 7.55e-08), (-0.6734, -0.6734, 0.2889), (-0.7003, -0.7003, 0.09755), (-0.3266, -0.7886, 0.3827), (-0.3468, -0.8372, 0.1951), (-0.3536, -0.8536, 7.55e-08), (-0.3502, -0.8454, 0.09755), (-0.3367, -0.8129, 0.2889), (0.3502, -0.8454, 0.09755), (0.3367, -0.8129, 0.2889)], [], [(10, 9, 23, 24), (3, 2, 16, 17), (11, 10, 24, 25), (4, 3, 17, 18), (5, 4, 18, 19), (6, 5, 19, 20), (7, 6, 20, 21), (8, 7, 21, 22), (9, 8, 22, 23), (2, 1, 15, 16), (23, 22, 37, 38), (16, 15, 30, 31), (24, 23, 38, 39), (17, 16, 31, 32), (25, 24, 39, 40), (18, 17, 32, 33), (26, 25, 40, 41), (19, 18, 33, 34), (20, 19, 34, 35), (13, 12, 27, 28), (21, 20, 35, 36), (14, 13, 28, 29), (22, 21, 36, 37), (15, 14, 29, 30), (35, 34, 50, 51), (28, 27, 43, 44), (36, 35, 51, 52), (29, 28, 44, 45), (37, 36, 52, 53), (30, 29, 45, 46), (38, 37, 53, 54), (31, 30, 46, 47), (39, 38, 54, 55), (32, 31, 47, 48), (40, 39, 55, 56), (33, 32, 48, 49), (41, 40, 56, 57), (34, 33, 49, 50), (47, 46, 61, 62), (55, 54, 69, 70), (48, 47, 62, 63), (56, 55, 70, 71), (49, 48, 63, 64), (57, 56, 71, 72), (50, 49, 64, 65), (51, 50, 65, 66), (44, 43, 58, 59), (52, 51, 66, 67), (45, 44, 59, 60), (53, 52, 67, 68), (46, 45, 60, 61), (54, 53, 68, 69), (66, 65, 80, 81), (59, 58, 73, 74), (67, 66, 81, 82), (60, 59, 74, 75), (68, 67, 82, 83), (61, 60, 75, 76), (69, 68, 83, 84), (62, 61, 76, 77), (70, 69, 84, 85), (63, 62, 77, 78), (71, 70, 85, 86), (64, 63, 78, 122, 79), (72, 71, 86, 87), (65, 64, 79, 123, 80), (85, 84, 99, 100), (78, 77, 92, 93, 126), (86, 85, 100, 101), (137, 126, 93, 124), (87, 86, 101, 102), (136, 127, 94, 125), (81, 80, 128, 95, 96), (74, 73, 88, 89), (82, 81, 96, 97), (75, 74, 89, 90), (83, 82, 97, 98), (76, 75, 90, 91), (84, 83, 98, 99), (77, 76, 91, 92), (97, 96, 112, 113), (90, 89, 105, 106), (98, 97, 113, 114), (91, 90, 106, 107), (99, 98, 114, 115), (92, 91, 107, 108), (100, 99, 115, 116), (93, 92, 108, 109, 131), (101, 100, 116, 117), (135, 131, 109, 129), (102, 101, 117, 118), (134, 132, 110, 130), (96, 95, 133, 111, 112), (89, 88, 104, 105), (121, 11, 25, 26), (119, 103, 12), (42, 121, 26), (0, 119, 12, 13), (120, 0, 13, 14), (1, 120, 14, 15), (12, 103, 27), (42, 26, 41), (27, 103, 43), (42, 41, 57), (43, 103, 58), (42, 57, 72), (58, 103, 73), (42, 72, 87), (73, 103, 88), (42, 87, 102), (88, 103, 104), (42, 102, 118), (117, 116, 10, 11), (110, 129, 109, 3, 4), (118, 117, 11, 121), (111, 130, 110, 4, 5), (104, 103, 119), (42, 118, 121), (112, 111, 5, 6), (105, 104, 119, 0), (113, 112, 6, 7), (106, 105, 0, 120), (114, 113, 7, 8), (107, 106, 120, 1), (115, 114, 8, 9), (108, 107, 1, 2), (116, 115, 9, 10), (109, 108, 2, 3), (133, 134, 130, 111), (95, 125, 134, 133), (125, 94, 132, 134), (132, 135, 129, 110), (94, 124, 135, 132), (124, 93, 131, 135), (128, 136, 125, 95), (80, 123, 136, 128), (123, 79, 127, 136), (127, 137, 124, 94), (79, 122, 137, 127), (122, 78, 126, 137)])
me_sphere_004.polygons.foreach_set('material_index', [1, 1, 1, 1, 1, 1, 1, 1, 1, 1, 1, 1, 1, 1, 1, 1, 1, 1, 1, 1, 1, 1, 1, 1, 1, 1, 1, 1, 1, 1, 1, 1, 1, 1, 1, 1, 1, 1, 1, 1, 1, 1, 1, 1, 1, 1, 1, 1, 1, 1, 1, 1, 1, 1, 1, 1, 1, 1, 1, 1, 1, 1, 1, 1, 1, 1, 1, 0, 1, 0, 1, 2, 0, 1, 0, 1, 1, 1, 1, 0, 0, 1, 1, 1, 1, 0, 1, 0, 1, 0, 1, 0, 0, 1, 1, 1, 1, 1, 1, 1, 1, 1, 1, 1, 1, 1, 1, 1, 1, 1, 1, 1, 1, 1, 1, 1, 1, 1, 1, 1, 1, 1, 1, 1, 1, 1, 1, 1, 0, 2, 2, 0, 2, 0, 2, 0, 0, 2, 0, 0])
me_sphere_004.materials.append(mat_material_013)
me_sphere_004.materials.append(mat_material_012)
me_sphere_004.materials.append(mat_material_014)
me_sphere_004.use_remesh_preserve_volume = False
me_sphere_004.use_remesh_preserve_attributes = False
me_sphere_004.use_mirror_vertex_groups = False
me_sphere_004.update()
me_sphere_003 = bpy.data.meshes.new('Sphere.003')
me_sphere_003.from_pydata([(-0.3827, 0.0, 0.9239), (-0.7071, 0.0, 0.7071), (-0.8315, 0.0, 0.5556), (-0.9239, 0.0, 0.3827), (-0.9808, 0.0, 0.1951), (-1.0, 0.0, 7.55e-08), (-0.9808, 0.0, -0.1951), (-0.9239, 0.0, -0.3827), (-0.8315, 0.0, -0.5556), (-0.7071, 0.0, -0.7071), (-0.5556, 0.0, -0.8315), (-0.3827, 0.0, -0.9239), (-0.1379, 0.1379, 0.9808), (-0.2706, 0.2706, 0.9239), (-0.3928, 0.3928, 0.8315), (-0.5, 0.5, 0.7071), (-0.5879, 0.5879, 0.5556), (-0.6533, 0.6533, 0.3827), (-0.6935, 0.6935, 0.1951), (-0.7071, 0.7071, 7.55e-08), (-0.6935, 0.6935, -0.1951), (-0.6533, 0.6533, -0.3827), (-0.5879, 0.5879, -0.5556), (-0.5, 0.5, -0.7071), (-0.3928, 0.3928, -0.8315), (-0.2706, 0.2706, -0.9239), (-0.1379, 0.1379, -0.9808), (3.19e-07, 0.1951, 0.9808), (3.19e-07, 0.3827, 0.9239), (3.041e-07, 0.5556, 0.8315), (3.041e-07, 0.7071, 0.7071), (3.339e-07, 0.8315, 0.5556), (3.339e-07, 0.9239, 0.3827), (3.339e-07, 0.9808, 0.1951), (3.637e-07, 1.0, 7.55e-08), (3.637e-07, 0.9808, -0.1951), (3.637e-07, 0.9239, -0.3827), (3.339e-07, 0.8315, -0.5556), (3.041e-07, 0.7071, -0.7071), (3.339e-07, 0.5556, -0.8315), (3.339e-07, 0.3827, -0.9239), (3.115e-07, 0.1951, -0.9808), (3.258e-07, 0.0, -1.0), (0.138, 0.1379, 0.9808), (0.2706, 0.2706, 0.9239), (0.3928, 0.3928, 0.8315), (0.5, 0.5, 0.7071), (0.5879, 0.5879, 0.5556), (0.6533, 0.6533, 0.3827), (0.6935, 0.6935, 0.1951), (0.7071, 0.7071, 7.55e-08), (0.6935, 0.6935, -0.1951), (0.6533, 0.6533, -0.3827), (0.5879, 0.5879, -0.5556), (0.5, 0.5, -0.7071), (0.3928, 0.3928, -0.8315), (0.2706, 0.2706, -0.9239), (0.138, 0.1379, -0.9808), (0.1951, 6.887e-09, 0.9808), (0.3827, -8.014e-09, 0.9239), (0.5556, 5.159e-08, 0.8315), (0.7071, -3.782e-08, 0.7071), (0.8315, -8.014e-09, 0.5556), (0.9239, -3.782e-08, 0.3827), (0.9808, -3.782e-08, 0.1951), (1.0, -8.014e-09, 7.55e-08), (0.9808, -3.782e-08, -0.1951), (0.9239, -3.782e-08, -0.3827), (0.8315, -8.014e-09, -0.5556), (0.7071, -3.782e-08, -0.7071), (0.5556, 2.179e-08, -0.8315), (0.3827, 6.887e-09, -0.9239), (0.1951, 6.887e-09, -0.9808), (0.138, -0.1379, 0.9808), (0.2706, -0.2706, 0.9239), (0.3928, -0.3928, 0.8315), (0.5, -0.5, 0.7071), (0.5879, -0.5879, 0.5556), (0.6533, -0.6533, 0.3827), (0.6935, -0.6935, 0.1951), (0.7071, -0.7071, 7.55e-08), (0.6935, -0.6935, -0.1951), (0.6533, -0.6533, -0.3827), (0.5879, -0.5879, -0.5556), (0.5, -0.5, -0.7071), (0.3928, -0.3928, -0.8315), (0.2706, -0.2706, -0.9239), (0.138, -0.1379, -0.9808), (3.19e-07, -0.1951, 0.9808), (3.19e-07, -0.3827, 0.9239), (3.637e-07, -0.5556, 0.8315), (3.637e-07, -0.7071, 0.7071), (3.339e-07, -0.8315, 0.5556), (3.339e-07, -0.9239, 0.3827), (3.637e-07, -0.9808, 0.1951), (3.339e-07, -1.0, 7.55e-08), (3.637e-07, -0.9808, -0.1951), (3.339e-07, -0.9239, -0.3827), (3.339e-07, -0.8315, -0.5556), (3.637e-07, -0.7071, -0.7071), (3.637e-07, -0.5556, -0.8315), (3.339e-07, -0.3827, -0.9239), (3.19e-07, -0.1951, -0.9808), (9.544e-08, -2.304e-07, 1.0), (-0.1379, -0.1379, 0.9808), (-0.2706, -0.2706, 0.9239), (-0.3928, -0.3928, 0.8315), (-0.5, -0.5, 0.7071), (-0.5879, -0.5879, 0.5556), (-0.6533, -0.6533, 0.3827), (-0.6935, -0.6935, 0.1951), (-0.7071, -0.7071, 7.55e-08), (-0.6935, -0.6935, -0.1951), (-0.6533, -0.6533, -0.3827), (-0.5879, -0.5879, -0.5556), (-0.5, -0.5, -0.7071), (-0.3928, -0.3928, -0.8315), (-0.2706, -0.2706, -0.9239), (-0.1379, -0.1379, -0.9808), (-0.1951, 6.887e-09, 0.9808), (-0.5556, -3.782e-08, 0.8315), (-0.1951, 6.887e-09, -0.9808), (0.6734, -0.6734, 0.2889), (0.7003, -0.7003, 0.09755), (3.488e-07, -0.9523, 0.2889), (3.488e-07, -0.9904, 0.09755), (0.3266, -0.7886, 0.3827), (0.3468, -0.8372, 0.1951), (0.3536, -0.8536, 7.55e-08), (-0.6734, -0.6734, 0.2889), (-0.7003, -0.7003, 0.09755), (-0.3266, -0.7886, 0.3827), (-0.3468, -0.8372, 0.1951), (-0.3536, -0.8536, 7.55e-08), (-0.3502, -0.8454, 0.09755), (-0.3367, -0.8129, 0.2889), (0.3502, -0.8454, 0.09755), (0.3367, -0.8129, 0.2889)], [], [(10, 9, 23, 24), (3, 2, 16, 17), (11, 10, 24, 25), (4, 3, 17, 18), (5, 4, 18, 19), (6, 5, 19, 20), (7, 6, 20, 21), (8, 7, 21, 22), (9, 8, 22, 23), (2, 1, 15, 16), (23, 22, 37, 38), (16, 15, 30, 31), (24, 23, 38, 39), (17, 16, 31, 32), (25, 24, 39, 40), (18, 17, 32, 33), (26, 25, 40, 41), (19, 18, 33, 34), (20, 19, 34, 35), (13, 12, 27, 28), (21, 20, 35, 36), (14, 13, 28, 29), (22, 21, 36, 37), (15, 14, 29, 30), (35, 34, 50, 51), (28, 27, 43, 44), (36, 35, 51, 52), (29, 28, 44, 45), (37, 36, 52, 53), (30, 29, 45, 46), (38, 37, 53, 54), (31, 30, 46, 47), (39, 38, 54, 55), (32, 31, 47, 48), (40, 39, 55, 56), (33, 32, 48, 49), (41, 40, 56, 57), (34, 33, 49, 50), (47, 46, 61, 62), (55, 54, 69, 70), (48, 47, 62, 63), (56, 55, 70, 71), (49, 48, 63, 64), (57, 56, 71, 72), (50, 49, 64, 65), (51, 50, 65, 66), (44, 43, 58, 59), (52, 51, 66, 67), (45, 44, 59, 60), (53, 52, 67, 68), (46, 45, 60, 61), (54, 53, 68, 69), (66, 65, 80, 81), (59, 58, 73, 74), (67, 66, 81, 82), (60, 59, 74, 75), (68, 67, 82, 83), (61, 60, 75, 76), (69, 68, 83, 84), (62, 61, 76, 77), (70, 69, 84, 85), (63, 62, 77, 78), (71, 70, 85, 86), (64, 63, 78, 122, 79), (72, 71, 86, 87), (65, 64, 79, 123, 80), (85, 84, 99, 100), (78, 77, 92, 93, 126), (86, 85, 100, 101), (137, 126, 93, 124), (87, 86, 101, 102), (136, 127, 94, 125), (81, 80, 128, 95, 96), (74, 73, 88, 89), (82, 81, 96, 97), (75, 74, 89, 90), (83, 82, 97, 98), (76, 75, 90, 91), (84, 83, 98, 99), (77, 76, 91, 92), (97, 96, 112, 113), (90, 89, 105, 106), (98, 97, 113, 114), (91, 90, 106, 107), (99, 98, 114, 115), (92, 91, 107, 108), (100, 99, 115, 116), (93, 92, 108, 109, 131), (101, 100, 116, 117), (135, 131, 109, 129), (102, 101, 117, 118), (134, 132, 110, 130), (96, 95, 133, 111, 112), (89, 88, 104, 105), (121, 11, 25, 26), (119, 103, 12), (42, 121, 26), (0, 119, 12, 13), (120, 0, 13, 14), (1, 120, 14, 15), (12, 103, 27), (42, 26, 41), (27, 103, 43), (42, 41, 57), (43, 103, 58), (42, 57, 72), (58, 103, 73), (42, 72, 87), (73, 103, 88), (42, 87, 102), (88, 103, 104), (42, 102, 118), (117, 116, 10, 11), (110, 129, 109, 3, 4), (118, 117, 11, 121), (111, 130, 110, 4, 5), (104, 103, 119), (42, 118, 121), (112, 111, 5, 6), (105, 104, 119, 0), (113, 112, 6, 7), (106, 105, 0, 120), (114, 113, 7, 8), (107, 106, 120, 1), (115, 114, 8, 9), (108, 107, 1, 2), (116, 115, 9, 10), (109, 108, 2, 3), (133, 134, 130, 111), (95, 125, 134, 133), (125, 94, 132, 134), (132, 135, 129, 110), (94, 124, 135, 132), (124, 93, 131, 135), (128, 136, 125, 95), (80, 123, 136, 128), (123, 79, 127, 136), (127, 137, 124, 94), (79, 122, 137, 127), (122, 78, 126, 137)])
me_sphere_003.polygons.foreach_set('material_index', [1, 1, 1, 1, 1, 1, 1, 1, 1, 1, 1, 1, 1, 1, 1, 1, 1, 1, 1, 1, 1, 1, 1, 1, 1, 1, 1, 1, 1, 1, 1, 1, 1, 1, 1, 1, 1, 1, 1, 1, 1, 1, 1, 1, 1, 1, 1, 1, 1, 1, 1, 1, 1, 1, 1, 1, 1, 1, 1, 1, 1, 1, 1, 1, 1, 1, 1, 0, 1, 0, 1, 2, 0, 1, 0, 1, 1, 1, 1, 0, 0, 1, 1, 1, 1, 0, 1, 0, 1, 0, 1, 0, 0, 1, 1, 1, 1, 1, 1, 1, 1, 1, 1, 1, 1, 1, 1, 1, 1, 1, 1, 1, 1, 1, 1, 1, 1, 1, 1, 1, 1, 1, 1, 1, 1, 1, 1, 1, 0, 2, 2, 0, 2, 0, 2, 0, 0, 2, 0, 0])
me_sphere_003.materials.append(mat_material_013)
me_sphere_003.materials.append(mat_material_012)
me_sphere_003.materials.append(mat_material_014)
me_sphere_003.use_remesh_preserve_volume = False
me_sphere_003.use_remesh_preserve_attributes = False
me_sphere_003.use_mirror_vertex_groups = False
me_sphere_003.update()
me_cylinder_001 = bpy.data.meshes.new('Cylinder.001')
me_cylinder_001.from_pydata([(0.0, 1.0, -1.0), (0.0, 1.0, 1.0), (0.7071, 0.7071, -1.0), (0.7071, 0.7071, 1.0), (1.0, -4.371e-08, -1.0), (1.0, -4.371e-08, 1.0), (0.7071, -0.7071, -1.0), (0.7071, -0.7071, 1.0), (-8.742e-08, -1.0, -1.0), (-8.742e-08, -1.0, 1.0), (-0.7071, -0.7071, -1.0), (-0.7071, -0.7071, 1.0), (-1.0, 1.192e-08, -1.0), (-1.0, 1.192e-08, 1.0), (-0.7071, 0.7071, -1.0), (-0.7071, 0.7071, 1.0)], [], [(0, 1, 3, 2), (2, 3, 5, 4), (4, 5, 7, 6), (6, 7, 9, 8), (8, 9, 11, 10), (10, 11, 13, 12), (3, 1, 15, 13, 11, 9, 7, 5), (14, 15, 1, 0), (12, 13, 15, 14), (0, 2, 4, 6, 8, 10, 12, 14)])
me_cylinder_001.materials.append(mat_material_004)
me_cylinder_001.use_remesh_preserve_volume = False
me_cylinder_001.use_remesh_preserve_attributes = False
me_cylinder_001.use_mirror_vertex_groups = False
me_cylinder_001.update()
me_cylinder = bpy.data.meshes.new('Cylinder')
me_cylinder.from_pydata([(0.0, 1.0, -1.0), (0.0, 1.0, 1.0), (0.7071, 0.7071, -1.0), (0.7071, 0.7071, 1.0), (1.0, -4.371e-08, -1.0), (1.0, -4.371e-08, 1.0), (0.7071, -0.7071, -1.0), (0.7071, -0.7071, 1.0), (-8.742e-08, -1.0, -1.0), (-8.742e-08, -1.0, 1.0), (-0.7071, -0.7071, -1.0), (-0.7071, -0.7071, 1.0), (-1.0, 1.192e-08, -1.0), (-1.0, 1.192e-08, 1.0), (-0.7071, 0.7071, -1.0), (-0.7071, 0.7071, 1.0)], [], [(0, 1, 3, 2), (2, 3, 5, 4), (4, 5, 7, 6), (6, 7, 9, 8), (8, 9, 11, 10), (10, 11, 13, 12), (3, 1, 15, 13, 11, 9, 7, 5), (14, 15, 1, 0), (12, 13, 15, 14), (0, 2, 4, 6, 8, 10, 12, 14)])
me_cylinder.materials.append(mat_material_004)
me_cylinder.use_remesh_preserve_volume = False
me_cylinder.use_remesh_preserve_attributes = False
me_cylinder.use_mirror_vertex_groups = False
me_cylinder.update()
arm_armature_001 = bpy.data.armatures.new('Armature.001')  # bones are not reproduced
arm_armature = bpy.data.armatures.new('Armature')  # bones are not reproduced

# ---- objects
ob_armature_001 = bpy.data.objects.new('Armature.001', arm_armature_001)
ob_armature = bpy.data.objects.new('Armature', arm_armature)
ob_cube = bpy.data.objects.new('Cube', me_cube_001)
ob_sphere_000 = bpy.data.objects.new('Sphere.000', me_sphere_004)
ob_sphere_001 = bpy.data.objects.new('Sphere.001', me_sphere_003)
ob_cylinder_001 = bpy.data.objects.new('Cylinder.001', me_cylinder_001)
ob_cylinder = bpy.data.objects.new('Cylinder', me_cylinder)
ob_lamp = bpy.data.objects.new('Lamp', light_lamp)
ob_camera = bpy.data.objects.new('Camera', cam_camera)

# ---- transforms, parenting, visibility, modifiers, constraints
ob_armature_001.location = (1.678, 1.017, 0.9018)
ob_armature_001.rotation_euler = (-3.191, -0.0, 0.0)
ob_armature_001.lineart.crease_threshold = 0.0
ob_armature.location = (-1.861, 0.9381, 1.101)
ob_armature.rotation_euler = (3.132, -0.0, 0.0)
ob_armature.lineart.crease_threshold = 0.0
ob_cube.parent = ob_armature_001
ob_cube.matrix_parent_inverse = Matrix(((1.0, -0.0, -0.0, -1.678), (0.0, -0.9988, 0.04973, 0.9706), (0.0, -0.04973, -0.9988, 0.9512), (0.0, 0.0, 0.0, 1.0)))
ob_cube.location = (0.0, 0.0, 0.0)
ob_cube.lineart.crease_threshold = 0.0
_vg = ob_cube.vertex_groups.new(name='Bone')
for _i, _w in zip([0, 1, 2, 3, 4, 5, 6, 7, 8, 9, 10, 11, 12, 13, 14, 15, 16, 17, 18, 19, 20, 21, 22, 23, 24, 25, 26, 27, 28, 29, 30, 31, 32, 33, 34, 35, 36, 37, 38, 39, 40, 41, 42, 43, 44, 45, 46, 47, 48, 49, 50, 51, 52, 53, 54, 55, 56, 57, 58, 59, 60, 61, 62, 63, 64, 65, 66, 67, 68, 69, 70, 71, 72, 73, 74, 75, 76, 77, 78, 79, 80, 81, 82, 83, 84, 85, 86, 87, 88, 89, 90, 91, 92, 93, 94, 95, 96, 97, 98, 99, 100, 101, 102, 103, 104, 105, 106, 107, 108, 109, 110, 111, 112, 113, 114, 115, 116, 117, 118, 119, 120, 121, 122, 123, 124, 125, 126, 127, 128, 129, 130, 131, 132, 133, 134, 135, 136, 137, 138, 139, 140, 141, 142, 143, 144, 145, 146, 147, 148, 149, 150, 151, 152, 153, 154, 155, 156, 157, 158, 159, 160, 161, 162, 163, 164, 165, 166, 167, 168, 169, 170, 171, 172, 173, 174, 175, 176, 177, 178, 179, 180, 181, 182, 183, 184, 185, 186, 187, 188, 189, 190, 191, 192, 193, 194, 195, 196, 197, 198, 199, 200, 201, 202, 203, 204, 205, 206, 207, 208, 209, 210, 211, 212, 213, 214, 215, 216, 217, 218, 219, 220, 221, 222, 223, 224, 225, 226, 227, 228, 229, 230, 231, 232, 233, 234, 235, 236, 237, 238, 239, 240, 241, 242, 243, 244, 245, 246, 247, 248, 249, 250, 251, 252, 253, 254, 255, 256, 257, 258, 259, 260, 261, 262, 263, 264, 265, 266, 267, 268, 269, 270, 271, 272, 273, 274, 275, 276, 277, 278, 279, 280, 281, 282, 283, 284, 285, 286, 287, 288, 289, 290, 291, 292, 293, 294, 295, 296, 297, 298, 299, 301, 302, 303, 304, 305, 306, 307, 308, 309, 310, 311, 312, 313, 314, 315, 316, 317, 318, 319, 338, 339, 340, 341, 342, 343, 344, 353, 354, 355, 356, 357, 358, 359, 398, 399, 400, 401, 402, 403, 404, 405, 406, 407, 408, 409, 410, 411, 412, 413, 414, 415, 416, 417, 418, 419, 420, 421, 422, 423, 424, 425, 426, 427, 428, 429, 430, 431, 432, 433, 434, 435, 436, 437, 438, 439, 440, 441, 442, 443, 444, 445, 446, 447, 448, 449, 450, 451, 452, 453, 454, 455, 456, 457, 458, 459, 460, 461, 462, 463, 464, 465, 466, 467, 468, 469, 470, 471, 472, 473, 474, 475, 476, 477, 478, 479, 480, 481, 482, 483, 484, 485, 486, 487, 488, 489, 490, 491, 492, 493, 494, 495, 496, 497, 498, 499, 500, 501, 502, 503, 504, 505, 506, 507, 508, 509, 510, 511, 512, 513, 514, 515, 516, 517, 518, 519, 520, 521, 522, 523, 524], [0.3925, 0.3413, 0.3952, 0.3003, 0.3721, 0.3626, 0.3562, 0.3314, 0.3194, 0.3097, 0.3361, 0.3495, 0.3652, 0.3986, 0.3985, 0.3963, 0.2673, 0.4147, 0.3413, 0.4067, 0.3076, 0.2684, 0.2546, 0.4202, 0.4401, 0.4329, 0.3703, 0.3845, 0.3916, 0.3052, 0.3841, 0.3496, 0.3579, 0.3732, 0.343, 0.3641, 0.3706, 0.3357, 0.3491, 0.3643, 0.3323, 0.3485, 0.3652, 0.3315, 0.3553, 0.3717, 0.2969, 0.3914, 0.3127, 0.3792, 0.3639, 0.3537, 0.3353, 0.3883, 0.3013, 0.3456, 0.3493, 0.3512, 0.3431, 0.347, 0.3546, 0.3479, 0.3495, 0.3502, 0.3461, 0.3486, 0.3523, 0.3485, 0.3491, 0.3496, 0.3477, 0.3514, 0.3529, 0.3043, 0.3993, 0.2564, 0.4269, 0.3268, 0.3727, 0.3347, 0.3615, 0.3395, 0.3577, 0.3469, 0.3496, 0.352, 0.303, 0.399, 0.2582, 0.4242, 0.3269, 0.3733, 0.336, 0.36, 0.3406, 0.3562, 0.347, 0.3493, 0.3511, 0.3491, 0.3491, 0.3492, 0.3488, 0.349, 0.3493, 0.3491, 0.3491, 0.3491, 0.349, 0.3491, 0.3491, 0.3506, 0.3523, 0.3529, 0.3504, 0.3508, 0.3512, 0.3513, 0.3516, 0.3517, 0.3511, 0.3512, 0.3513, 0.3491, 0.3491, 0.3491, 0.3491, 0.3491, 0.3491, 0.3641, 0.3641, 0.3534, 0.3645, 0.3598, 0.3649, 0.3583, 0.364, 0.3637, 0.3638, 0.3638, 0.3639, 0.3682, 0.3678, 0.3642, 0.3643, 0.3641, 0.3642, 0.3672, 0.3674, 0.3642, 0.3642, 0.3642, 0.3642, 0.3952, 0.337, 0.3232, 0.4141, 0.3536, 0.3612, 0.373, 0.3598, 0.3634, 0.3619, 0.3652, 0.3601, 0.3612, 0.3615, 0.3621, 0.3632, 0.3639, 0.3622, 0.3624, 0.3631, 0.3634, 0.3626, 0.3627, 0.363, 0.363, 0.3629, 0.3629, 0.403, 0.344, 0.2951, 0.3972, 0.3252, 0.3077, 0.2976, 0.4036, 0.4167, 0.4124, 0.3588, 0.3664, 0.3766, 0.3278, 0.3759, 0.3353, 0.3556, 0.3697, 0.41, 0.2938, 0.4085, 0.2937, 0.4012, 0.3332, 0.3667, 0.3651, 0.3674, 0.3704, 0.3683, 0.3677, 0.3676, 0.3691, 0.3682, 0.3679, 0.368, 0.3684, 0.3685, 0.3685, 0.3685, 0.3685, 0.3342, 0.3467, 0.3618, 0.3621, 0.3393, 0.3538, 0.3305, 0.3469, 0.3646, 0.3404, 0.3562, 0.3575, 0.3383, 0.3478, 0.3435, 0.3457, 0.3511, 0.3584, 0.3504, 0.3522, 0.3385, 0.3393, 0.3426, 0.3425, 0.343, 0.3489, 0.3533, 0.3842, 0.2939, 0.1711, 0.2404, 0.3482, 0.3278, 0.3108, 0.2662, 0.2511, 0.3079, 0.05621, 0.04564, 0.06608, 0.1341, 0.3551, 0.3873, 0.1818, 0.2258, 0.4311, 0.4402, 0.3305, 0.3181, 0.4051, 0.4095, 0.2786, 0.2629, 0.2201, 0.2141, 0.1968, 0.191, 0.4282, 0.4322, 0.4745, 0.464, 0.4706, 0.4571, 0.3605, 0.3801, 0.3904, 0.3488, 0.3699, 0.3818, 0.2525, 0.3798, 0.2644, 0.3877, 0.2939, 0.322, 0.3578, 0.2693, 0.3676, 0.3556, 0.03716, 0.003612, 0.2942, 0.3355, 0.3644, 0.2963, 0.4025, 0.2741, 0.2156, 0.2772, 0.347, 0.274, 0.3924, 0.2979, 0.3818, 0.3706, 0.3508, 0.3204, 0.3878, 0.2706, 0.5779, 0.08899, 0.2022, 0.1629, 0.461, 0.4481, 0.009863, 0.3627, 0.09284, 0.2065, 0.1565, 0.4565, 0.4442, 0.005891, 0.3681, 0.3576, 0.3306, 0.3576, 0.3345, 0.35, 0.3387, 0.3526, 0.3748, 0.3766, 0.3726, 0.3745, 0.338, 0.337, 0.3604, 0.3606, 0.3645, 0.3647, 0.3341, 0.3355, 0.3629, 0.363, 0.3618, 0.362, 0.3903, 0.2819, 0.3051, 0.2907, 0.4168, 0.4216, 0.3049, 0.3246, 0.3514, 0.327, 0.3334, 0.3264, 0.3341, 0.3222, 0.3249, 0.3218, 0.325, 0.331, 0.3313, 0.3271, 0.327, 0.3302, 0.3302, 0.3282, 0.3281, 0.3294, 0.3294, 0.329, 0.3289, 0.4563, 0.304, 0.172, 0.3915, 0.2645, 0.254, 0.7362, 0.4054, 0.4527, 0.4446, 0.3192, 0.3348, 0.3553, 0.1012, 0.3361, 0.2381, 0.2968, 0.3456, 0.4451, 0.6626, 0.4467, 0.4138, 0.4002, 0.2832, 0.3369, 0.335, 0.3369, 0.343, 0.3383, 0.3369, 0.3375, 0.3402, 0.3382, 0.3376, 0.338, 0.3388, 0.3392, 0.339, 0.3392, 0.3392, 0.3324, 0.3286, 0.3519, 0.3484, 0.3679, 0.3683, 0.3703, 0.3325, 0.3559, 0.3305, 0.3495, 0.3681, 0.3594, 0.3381, 0.3427, 0.361, 0.3602, 0.3396, 0.3489, 0.3432, 0.3473, 0.3504, 0.3542, 0.3568, 0.3597, 0.3606, 0.3552, 0.3387, 0.3406, 0.3445, 0.3454, 0.3437, 0.3559, 0.3546]): _vg.add([_i], _w, 'REPLACE')
_vg = ob_cube.vertex_groups.new(name='Bone.002')
for _i, _w in zip([249, 250, 254, 255, 256, 257, 258, 259, 260, 261, 289, 290, 293, 294, 295, 296, 297, 298, 299, 300, 301, 302, 303, 304, 308, 309, 310, 312, 314, 315, 316, 317, 318, 320, 321, 322, 323, 324, 325, 326, 327, 328, 331, 344, 345, 346, 347, 348, 349, 350, 351, 352, 359, 361, 362, 363, 364, 365, 366, 367, 398, 399, 400, 401, 402, 403, 404, 405, 406, 407, 408, 409, 412, 413, 414, 415, 418, 419, 420, 421, 428, 429, 431, 432, 433, 434, 435, 436, 437, 438, 439, 440, 441, 442, 443, 444, 445, 446, 447, 448, 449, 450, 451, 453, 456, 464, 465, 466, 467, 468, 497, 498, 499], [0.04427, 0.02722, 0.006116, 0.02877, 0.0578, 0.1888, 0.3818, 0.2403, 0.03278, 0.01622, 0.0001838, 0.02959, 0.02394, 0.02385, 0.01975, 0.08695, 0.05222, 0.08417, 0.3885, 0.4663, 0.3968, 0.03848, 0.04961, 0.04485, 0.08637, 0.1058, 0.085, 0.001578, 0.001063, 0.01515, 0.01714, 0.01112, 0.01042, 0.1738, 0.09277, 0.1438, 0.1444, 0.05139, 0.1431, 0.05908, 0.03169, 0.05529, 0.01406, 0.1126, 0.02126, 0.9093, 0.9627, 0.9299, 0.944, 0.06649, 0.02067, 0.0789, 0.127, 0.7959, 0.8439, 0.8346, 0.8497, 0.06042, 0.004019, 0.06641, 0.0511, 0.059, 0.08877, 0.05109, 0.04268, 0.04481, 0.07095, 0.06749, 0.04894, 0.04894, 0.04995, 0.05075, 0.05518, 0.05216, 0.05266, 0.05202, 0.05283, 0.05256, 0.05349, 0.05275, 0.001271, 0.002147, 0.01445, 0.01277, 0.003693, 0.004047, 0.006643, 0.007133, 0.005492, 0.005992, 0.009299, 0.006412, 0.007252, 0.006622, 0.008118, 0.006972, 0.007307, 0.006912, 0.007447, 0.007251, 0.007293, 0.007189, 0.02788, 0.03648, 0.00751, 0.1462, 0.09865, 0.08126, 0.08867, 0.07954, 0.006587, 0.004662, 0.007417]): _vg.add([_i], _w, 'REPLACE')
_vg = ob_cube.vertex_groups.new(name='Bone.003')
for _i, _w in zip([257, 258, 259, 308, 320, 321, 322, 326, 327, 328, 332, 333, 334, 350, 351, 352, 361, 362, 363, 364, 365, 366, 367, 371, 372, 373, 464], [0.06575, 0.06525, 0.01985, 0.004526, 0.3515, 0.4194, 0.3771, 0.3828, 0.403, 0.3883, 0.141, 0.1401, 0.1475, 0.06863, 0.1022, 0.07333, 0.04168, 0.01746, 0.09329, 0.0905, 0.778, 0.8346, 0.7703, 0.09006, 0.06523, 0.06523, 0.05022]): _vg.add([_i], _w, 'REPLACE')
_vg = ob_cube.vertex_groups.new(name='Bone.004')
for _i, _w in zip([257, 258, 259, 308, 309, 320, 321, 322, 326, 327, 328, 332, 333, 334, 361, 363, 364, 365, 368, 369, 370, 464, 466], [0.06983, 0.0693, 0.02176, 0.00775, 0.002689, 0.3825, 0.4709, 0.4044, 0.5248, 0.5368, 0.5255, 0.7443, 0.7562, 0.73, 0.01897, 0.01226, 0.003939, 0.002858, 0.02338, 0.0362, 0.01803, 0.05332, 0.001546]): _vg.add([_i], _w, 'REPLACE')
_vg = ob_cube.vertex_groups.new(name='Bone.005')
for _i, _w in zip([332, 333, 334, 365, 366, 367, 368, 369, 370, 371, 372, 373, 374, 375, 376, 377, 378, 379, 392, 393, 394, 395, 396, 397], [0.08807, 0.08091, 0.09674, 0.04337, 0.05145, 0.04594, 0.9582, 0.9464, 0.9533, 0.8853, 0.9158, 0.9075, 0.9957, 0.9951, 0.9956, 0.9877, 0.9898, 0.9889, 0.9995, 0.9994, 0.9994, 0.9985, 0.999, 0.9989]): _vg.add([_i], _w, 'REPLACE')
_vg = ob_cube.vertex_groups.new(name='Bone.006')
for _i, _w in zip([67, 68, 69, 96, 97, 98, 99, 100, 101, 102, 103, 104, 105, 106, 107, 108, 109, 110, 123, 124, 125, 126, 127, 128], [0.0796, 0.07062, 0.08538, 0.0836, 0.09457, 0.07636, 0.9434, 0.9307, 0.9398, 0.9068, 0.9406, 0.932, 0.9946, 0.9938, 0.9949, 0.9896, 0.9921, 0.9921, 0.9976, 0.9975, 0.9975, 0.9965, 0.9969, 0.9969]): _vg.add([_i], _w, 'REPLACE')
_vg = ob_cube.vertex_groups.new(name='Bone.007')
for _i, _w in zip([299, 300, 301, 323, 324, 325, 329, 330, 331, 335, 336, 337, 348, 349, 350, 351, 352, 365, 366, 367, 383, 384, 385], [0.01727, 0.08255, 0.007994, 0.3903, 0.4608, 0.3821, 0.4304, 0.4352, 0.4152, 0.1589, 0.1382, 0.1731, 0.03327, 0.02205, 0.7943, 0.8032, 0.7696, 0.08065, 0.07106, 0.08347, 0.07184, 0.07438, 0.07894]): _vg.add([_i], _w, 'REPLACE')
_vg = ob_cube.vertex_groups.new(name='Bone.008')
for _i, _w in zip([299, 300, 301, 323, 324, 325, 329, 330, 331, 335, 336, 337, 380, 381, 382], [0.01924, 0.08524, 0.009582, 0.4003, 0.4821, 0.3975, 0.5224, 0.5345, 0.5249, 0.7286, 0.7522, 0.7264, 0.06985, 0.05616, 0.06237]): _vg.add([_i], _w, 'REPLACE')
_vg = ob_cube.vertex_groups.new(name='Bone.009')
for _i, _w in zip([335, 336, 337, 350, 351, 352, 380, 381, 382, 383, 384, 385, 386, 387, 388, 389, 390, 391], [0.0996, 0.1043, 0.09793, 0.03696, 0.03146, 0.04508, 0.9071, 0.9263, 0.9153, 0.9086, 0.9059, 0.8977, 0.9831, 0.9867, 0.986, 0.987, 0.9856, 0.9826]): _vg.add([_i], _w, 'REPLACE')
_vg = ob_cube.vertex_groups.new(name='Bone.001')
for _i, _w in zip([0, 1, 2, 3, 4, 5, 6, 7, 8, 9, 10, 11, 12, 13, 14, 15, 16, 17, 18, 19, 20, 21, 22, 23, 24, 25, 26, 27, 28, 29, 30, 31, 32, 33, 34, 35, 36, 37, 38, 39, 40, 41, 42, 43, 44, 45, 46, 47, 48, 49, 50, 51, 52, 53, 54, 55, 56, 57, 58, 59, 60, 61, 62, 63, 64, 65, 66, 67, 68, 69, 70, 71, 72, 73, 74, 75, 76, 77, 78, 79, 80, 81, 82, 83, 84, 85, 86, 87, 88, 89, 90, 91, 92, 93, 94, 95, 96, 97, 98, 99, 100, 101, 102, 103, 104, 105, 106, 107, 108, 109, 110, 111, 112, 113, 114, 115, 116, 117, 118, 119, 120, 121, 122, 123, 124, 125, 126, 127, 128, 129, 130, 131, 132, 133, 134, 135, 136, 137, 138, 139, 140, 141, 142, 143, 144, 145, 146, 147, 148, 149, 150, 151, 152, 153, 154, 155, 156, 157, 158, 159, 160, 161, 162, 163, 164, 165, 166, 167, 168, 169, 170, 171, 172, 173, 174, 175, 176, 177, 178, 179, 180, 181, 182, 183, 184, 185, 186, 187, 188, 189, 190, 191, 192, 193, 194, 195, 196, 197, 198, 199, 200, 201, 202, 203, 204, 205, 206, 207, 208, 209, 210, 211, 212, 213, 214, 215, 216, 217, 218, 219, 220, 221, 222, 223, 224, 225, 226, 227, 228, 229, 230, 231, 232, 233, 234, 235, 236, 237, 238, 239, 240, 241, 242, 243, 244, 245, 246, 247, 248, 249, 250, 251, 252, 253, 254, 255, 256, 257, 258, 259, 260, 261, 262, 263, 264, 265, 266, 267, 268, 269, 270, 271, 272, 273, 274, 275, 276, 277, 278, 279, 280, 281, 282, 283, 284, 285, 286, 287, 288, 289, 290, 291, 292, 293, 294, 295, 296, 297, 298, 299, 300, 301, 302, 303, 304, 305, 306, 307, 308, 309, 310, 311, 312, 313, 314, 315, 316, 317, 318, 319, 320, 322, 323, 325, 338, 339, 340, 341, 342, 343, 344, 345, 346, 347, 353, 354, 355, 356, 357, 358, 359, 360, 361, 362, 398, 399, 400, 401, 402, 403, 404, 405, 406, 407, 408, 409, 410, 411, 412, 413, 414, 415, 416, 417, 418, 419, 420, 421, 422, 423, 424, 425, 426, 427, 428, 429, 430, 431, 432, 433, 434, 435, 436, 437, 438, 439, 440, 441, 442, 443, 444, 445, 446, 447, 448, 449, 450, 451, 452, 453, 454, 455, 456, 457, 458, 459, 460, 461, 462, 463, 464, 465, 466, 467, 468, 469, 470, 471, 472, 473, 474, 475, 476, 477, 478, 479, 480, 481, 482, 483, 484, 485, 486, 487, 488, 489, 490, 491, 492, 493, 494, 495, 496, 497, 498, 499, 500, 501, 502, 503, 504, 505, 506, 507, 508, 509, 510, 511, 512, 513, 514, 515, 516, 517, 518, 519, 520, 521, 522, 523, 524], [0.6005, 0.6498, 0.5965, 0.689, 0.6206, 0.6299, 0.6359, 0.6599, 0.6718, 0.6809, 0.6545, 0.6415, 0.6262, 0.5948, 0.5954, 0.5973, 0.7185, 0.5733, 0.6485, 0.5856, 0.682, 0.7213, 0.734, 0.5733, 0.5543, 0.5593, 0.6206, 0.6069, 0.6002, 0.6798, 0.6021, 0.6426, 0.6348, 0.62, 0.6493, 0.629, 0.6226, 0.6563, 0.6433, 0.6285, 0.6533, 0.6375, 0.621, 0.6561, 0.6331, 0.6171, 0.6837, 0.591, 0.6675, 0.6021, 0.6193, 0.6298, 0.6476, 0.5952, 0.6807, 0.6457, 0.6422, 0.6403, 0.6492, 0.6455, 0.638, 0.6437, 0.6421, 0.6415, 0.6464, 0.6439, 0.6402, 0.6432, 0.6426, 0.6421, 0.6449, 0.6412, 0.6397, 0.6858, 0.5936, 0.7311, 0.5637, 0.6644, 0.6198, 0.6569, 0.6307, 0.6524, 0.6345, 0.6452, 0.6425, 0.6402, 0.6869, 0.5937, 0.7289, 0.5658, 0.6641, 0.619, 0.6555, 0.6319, 0.6511, 0.6358, 0.6449, 0.6427, 0.6409, 0.6428, 0.6427, 0.6426, 0.6431, 0.6428, 0.6426, 0.6428, 0.6428, 0.6427, 0.6428, 0.6428, 0.6428, 0.642, 0.6403, 0.6397, 0.642, 0.6416, 0.6412, 0.6412, 0.6409, 0.6408, 0.6414, 0.6413, 0.6412, 0.6428, 0.6428, 0.6428, 0.6428, 0.6428, 0.6428, 0.6289, 0.6289, 0.6393, 0.6285, 0.6331, 0.6281, 0.6345, 0.6291, 0.6293, 0.6292, 0.6292, 0.6292, 0.6241, 0.6245, 0.6288, 0.6287, 0.6289, 0.6288, 0.6252, 0.625, 0.6288, 0.6288, 0.6288, 0.6288, 0.5982, 0.6542, 0.6664, 0.5789, 0.6385, 0.6314, 0.6199, 0.633, 0.6294, 0.6307, 0.6276, 0.6327, 0.6315, 0.6313, 0.6307, 0.6296, 0.6289, 0.6306, 0.6303, 0.6297, 0.6294, 0.6302, 0.6301, 0.6298, 0.6298, 0.6299, 0.6299, 0.5874, 0.6468, 0.6935, 0.5957, 0.6657, 0.6831, 0.6925, 0.5901, 0.5772, 0.5804, 0.6329, 0.6258, 0.616, 0.6616, 0.6135, 0.6521, 0.6323, 0.6186, 0.582, 0.6957, 0.5832, 0.6956, 0.5921, 0.6576, 0.6257, 0.6273, 0.6249, 0.6219, 0.6241, 0.6246, 0.6248, 0.6233, 0.6242, 0.6245, 0.6244, 0.624, 0.6239, 0.6239, 0.6239, 0.6239, 0.645, 0.6326, 0.6178, 0.6198, 0.6422, 0.6282, 0.6466, 0.6302, 0.6127, 0.6388, 0.623, 0.6197, 0.6388, 0.628, 0.6357, 0.6326, 0.6282, 0.6174, 0.6278, 0.625, 0.6373, 0.6389, 0.6345, 0.6357, 0.6328, 0.6294, 0.6225, 0.5976, 0.6825, 0.767, 0.6978, 0.6262, 0.6463, 0.6621, 0.7012, 0.7034, 0.6246, 0.6175, 0.4342, 0.6215, 0.8185, 0.6067, 0.5853, 0.7872, 0.7543, 0.5517, 0.5275, 0.6575, 0.6667, 0.5833, 0.5816, 0.7086, 0.7192, 0.7679, 0.7695, 0.7901, 0.7982, 0.5599, 0.56, 0.5203, 0.531, 0.5208, 0.5342, 0.6287, 0.6097, 0.5998, 0.637, 0.6164, 0.6051, 0.7106, 0.5623, 0.7129, 0.5876, 0.6631, 0.6351, 0.6017, 0.6306, 0.5715, 0.5466, 0.5001, 0.3422, 0.5175, 0.6382, 0.5896, 0.5655, 0.6793, 0.5744, 0.7026, 0.6411, 0.5651, 0.5304, 0.695, 0.5699, 0.6689, 0.5807, 0.5812, 0.5992, 0.6339, 0.5681, 0.696, 0.07309, 0.06119, 0.05734, 0.07025, 0.3964, 0.8948, 0.7817, 0.8159, 0.5219, 0.5396, 0.8552, 0.9593, 0.06065, 0.003013, 0.612, 0.8896, 0.7763, 0.8178, 0.5225, 0.5423, 0.8581, 0.9743, 0.1115, 0.08648, 0.5724, 0.5736, 0.5656, 0.5829, 0.6115, 0.5948, 0.5784, 0.5688, 0.5676, 0.5658, 0.5692, 0.5664, 0.6404, 0.6414, 0.5754, 0.5786, 0.5741, 0.5748, 0.644, 0.6426, 0.5756, 0.5758, 0.5759, 0.5766, 0.588, 0.6912, 0.6822, 0.6924, 0.5714, 0.57, 0.6652, 0.645, 0.6201, 0.6355, 0.63, 0.6424, 0.6345, 0.6448, 0.6418, 0.6459, 0.6425, 0.6345, 0.6358, 0.6396, 0.6401, 0.636, 0.6366, 0.6385, 0.6388, 0.6372, 0.6373, 0.6377, 0.6378, 0.4894, 0.6759, 0.7563, 0.5924, 0.708, 0.7125, 0.2463, 0.5737, 0.5364, 0.5473, 0.6595, 0.6442, 0.6246, 0.6475, 0.5269, 0.6298, 0.5695, 0.5385, 0.5397, 0.3221, 0.5282, 0.5582, 0.5817, 0.6932, 0.6403, 0.6422, 0.6418, 0.6358, 0.6399, 0.6412, 0.6403, 0.6382, 0.64, 0.6405, 0.64, 0.6394, 0.639, 0.6391, 0.639, 0.6389, 0.6351, 0.6459, 0.6148, 0.626, 0.6069, 0.5977, 0.5879, 0.6268, 0.6015, 0.6405, 0.6213, 0.6023, 0.6151, 0.6364, 0.6243, 0.6059, 0.6105, 0.6314, 0.6239, 0.6313, 0.6199, 0.6185, 0.6202, 0.6097, 0.613, 0.6081, 0.6156, 0.6341, 0.6285, 0.6265, 0.6236, 0.6291, 0.6129, 0.6181]): _vg.add([_i], _w, 'REPLACE')
_m = ob_cube.modifiers.new('Armature', 'ARMATURE')
_m.object = ob_armature
_m = ob_cube.modifiers.new('Armature.001', 'ARMATURE')
_m.object = ob_armature_001
ob_sphere_000.location = (-0.378, 2.921, 0.6353)
ob_sphere_000.scale = (-0.2428, -0.2428, -0.2428)
ob_sphere_000.lineart.crease_threshold = 0.0
ob_sphere_001.location = (0.374, 2.94, 0.6326)
ob_sphere_001.scale = (-0.2428, -0.2428, -0.2428)
ob_sphere_001.lineart.crease_threshold = 0.0
ob_cylinder_001.location = (0.3808, 2.92, 0.2679)
ob_cylinder_001.scale = (0.1238, 0.1238, 0.1662)
ob_cylinder_001.lineart.crease_threshold = 0.0
ob_cylinder.location = (-0.3751, 2.924, 0.2679)
ob_cylinder.scale = (0.1227, 0.1227, 0.1648)
ob_cylinder.lineart.crease_threshold = 0.0
ob_lamp.location = (4.076, 1.005, 5.904)
ob_lamp.rotation_euler = (0.6503, 0.05522, 1.866)
ob_lamp.lock_rotations_4d = False
ob_lamp.empty_display_type = 'ARROWS'
ob_lamp.color = (0.0, 0.0, 0.0, 0.0)
ob_lamp.lineart.crease_threshold = 0.0
ob_camera.location = (7.481, -6.508, 5.344)
ob_camera.rotation_euler = (1.109, 0.01082, 0.8149)
ob_camera.lock_rotations_4d = False
ob_camera.empty_display_type = 'ARROWS'
ob_camera.color = (0.0, 0.0, 0.0, 0.0)
ob_camera.display_type = 'WIRE'
ob_camera.lineart.crease_threshold = 0.0

# ---- collection membership
col_collection_1.objects.link(ob_armature_001)
col_collection_1.objects.link(ob_armature)
col_collection_1.objects.link(ob_cube)
col_collection_1.objects.link(ob_sphere_000)
col_collection_1.objects.link(ob_sphere_001)
col_collection_1.objects.link(ob_cylinder_001)
col_collection_1.objects.link(ob_cylinder)
col_collection_1.objects.link(ob_lamp)
col_collection_1.objects.link(ob_camera)

# ---- scene / render settings (as saved in the file)
scene.camera = ob_camera
scene.frame_start = 1; scene.frame_end = 250; scene.frame_set(1)
scene.render.engine = 'CYCLES'
scene.render.resolution_percentage = 50
scene.render.dither_intensity = 0.0
scene.cycles.use_denoising = False
scene.cycles.samples = 10
scene.cycles.sampling_pattern = 'TABULATED_SOBOL'
scene.cycles.light_sampling_threshold = 0.0
scene.cycles.use_adaptive_sampling = False
scene.cycles.use_light_tree = False
scene.cycles.blur_glossy = 0.0
scene.cycles.pixel_filter_type = 'GAUSSIAN'
scene.cycles.sample_clamp_indirect = 0.0
scene.view_settings.view_transform = 'Standard'
bpy.context.view_layer.update()
